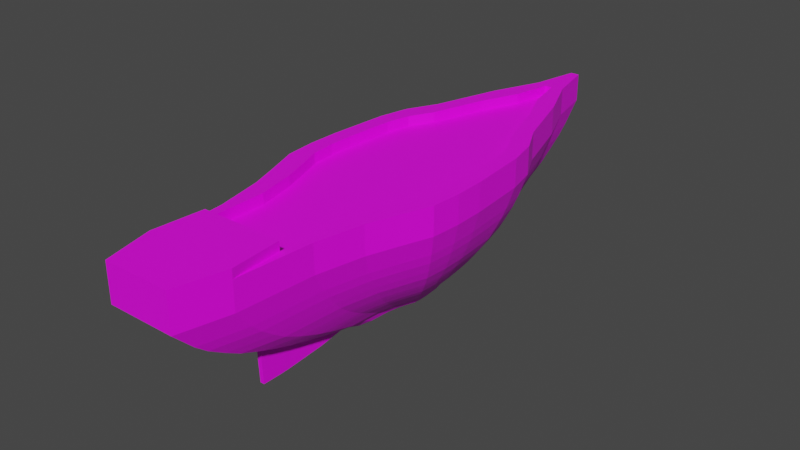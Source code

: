 # Source: PirateShip.blend  (saved by Blender 3.6.11; exported with 4.5.12 LTS)
import bpy
from mathutils import Matrix  # noqa: F401  (used for matrix-valued properties, if any)

bpy.ops.wm.read_factory_settings(use_empty=True)
scene = bpy.context.scene
scene.name = 'Scene'

# ---- collections
col_collection = bpy.data.collections.new('Collection'); scene.collection.children.link(col_collection)

# ---- images (referenced by path relative to the original .blend; pixels are not part of the script)
import os
ASSET_DIR = os.environ.get("B2B_ASSET_DIR", "")  # directory of the original .blend (textures are referenced by path, not embedded)
HERE = os.path.dirname(os.path.abspath(__file__))  # packed textures are extracted next to this script under _unpacked/

def load_image(name, relpath, width, height, colorspace="sRGB"):
    """Load a texture the original file referenced (path relative to the .blend, or extracted next to this script)."""
    p = next((c for c in (os.path.join(HERE, relpath), os.path.join(ASSET_DIR, relpath)) if relpath and os.path.exists(c)), "")
    if p:
        img = bpy.data.images.load(p, check_existing=True)
        img.name = name
    else:  # same state as the original file: an image datablock whose file is absent (Cycles renders it pink)
        img = bpy.data.images.new(name, width, height)
        img.source = "FILE"
        img.filepath = "//" + (relpath or name)
    img.colorspace_settings.name = colorspace
    return img
img_material_base_color = load_image('Material Base Color', 'ShipTexture.png', 1024, 1024, 'sRGB')

# ---- materials (node trees are filled in below, after node groups)
mat_material = bpy.data.materials.new('Material')
mat_material.alpha_threshold = 0.0
mat_material.use_transparent_shadow = False
mat_material.roughness = 0.5
mat_material.line_color = (0.0, 0.0, 0.0, 1.0)

# ---- material node trees
mat_material.use_nodes = True; mat_material.node_tree.nodes.clear()
_N = mat_material.node_tree.nodes; _L = mat_material.node_tree.links
n0 = _N.new('ShaderNodeOutputMaterial'); n0.name = 'Material Output'; n0.location = (300, 300)
n1 = _N.new('ShaderNodeBsdfPrincipled'); n1.name = 'Principled BSDF'; n1.location = (10, 300)
n1.distribution = 'GGX'
n1.subsurface_method = 'RANDOM_WALK_SKIN'
n1.inputs[3].default_value = 1.45
n1.inputs[27].default_value = (0.0, 0.0, 0.0, 1.0)
n1.inputs[28].default_value = 1.0
n2 = _N.new('ShaderNodeTexImage'); n2.name = 'Image Texture'; n2.location = (-280, 280)
n2.image = img_material_base_color
_L.new(n1.outputs[0], n0.inputs[0])
_L.new(n2.outputs[0], n1.inputs[0])
n0.is_active_output = True

# ---- world
world_world = bpy.data.worlds.new('World'); scene.world = world_world
world_world.use_nodes = True; world_world.node_tree.nodes.clear()
_N = world_world.node_tree.nodes; _L = world_world.node_tree.links
n0 = _N.new('ShaderNodeOutputWorld'); n0.name = 'World Output'; n0.location = (300, 300)
n1 = _N.new('ShaderNodeBackground'); n1.name = 'Background'; n1.location = (10, 300)
n1.inputs[0].default_value = (0.05088, 0.05088, 0.05088, 1.0)
_L.new(n1.outputs[0], n0.inputs[0])
n0.is_active_output = True
world_world.color = (0.05088, 0.05088, 0.05088)
world_world.use_sun_shadow = False
world_world.sun_shadow_jitter_overblur = 0.0

# ---- meshes
me_cube = bpy.data.meshes.new('Cube')
me_cube.from_pydata([(1.0, 1.0, 3.681), (1.078, -1.0, 3.681), (-1.0, 1.0, 3.681), (-1.078, -1.0, 3.681), (1.483, 0.0, 3.681), (1.398, 0.5, 3.681), (1.45, -0.5, 3.681), (-1.483, 0.0, 3.681), (-1.45, -0.5, 3.681), (-1.398, 0.5, 3.681), (0.6324, 1.549, 3.681), (-0.6324, 1.549, 3.681), (0.2585, 1.958, 3.681), (-0.2585, 1.958, 3.681), (0.9053, -1.391, 3.681), (-0.9053, -1.391, 3.681), (0.9053, -2.027, 3.681), (-0.9053, -2.027, 3.681), (0.07827, 2.349, 3.681), (-0.07827, 2.349, 3.681), (1.492, -0.25, 3.681), (-1.492, -0.25, 3.681), (-1.275, 0.75, 3.681), (1.275, 0.75, 3.681), (-1.259, -0.75, 3.681), (1.259, -0.75, 3.681), (1.239, 1.199, 3.681), (1.335, -1.279, 3.681), (-1.239, 1.199, 3.681), (-1.335, -1.279, 3.681), (1.837, -0.04019, 3.681), (1.731, 0.5792, 3.681), (1.796, -0.6596, 3.681), (-1.837, -0.04019, 3.681), (-1.796, -0.6596, 3.681), (-1.731, 0.5792, 3.681), (0.7835, 1.879, 3.681), (-0.7835, 1.879, 3.681), (0.3202, 2.386, 3.681), (-0.3202, 2.386, 3.681), (1.121, -1.764, 3.681), (-1.121, -1.764, 3.681), (0.9983, -2.551, 3.681), (-0.9983, -2.551, 3.681), (0.09696, 2.869, 3.681), (-0.09696, 2.869, 3.681), (1.848, -0.3499, 3.681), (-1.848, -0.3499, 3.681), (-1.58, 0.8889, 3.681), (1.58, 0.8889, 3.681), (-1.559, -0.9693, 3.681), (1.559, -0.9693, 3.681), (1.0, 1.0, 5.755), (1.078, -1.0, 5.755), (-1.0, 1.0, 5.755), (-1.078, -1.0, 5.755), (1.483, 0.0, 5.755), (1.398, 0.5, 5.755), (1.45, -0.5, 5.755), (-1.483, 0.0, 5.755), (-1.45, -0.5, 5.755), (-1.398, 0.5, 5.755), (0.6324, 1.549, 5.755), (-0.6324, 1.549, 5.755), (0.2585, 1.958, 5.755), (-0.2585, 1.958, 5.755), (0.9053, -1.391, 5.755), (-0.9053, -1.391, 5.755), (0.9053, -2.027, 5.755), (-0.9053, -2.027, 5.755), (0.07827, 2.349, 5.755), (-0.07827, 2.349, 5.755), (1.492, -0.25, 5.755), (-1.492, -0.25, 5.755), (-1.275, 0.75, 5.755), (1.275, 0.75, 5.755), (-1.259, -0.75, 5.755), (1.259, -0.75, 5.755), (-1.259, -0.75, 6.933), (-1.078, -1.0, 6.933), (1.275, 0.75, 6.933), (1.0, 1.0, 6.933), (1.492, -0.25, 6.933), (1.483, 0.0, 6.933), (1.398, 0.5, 6.933), (1.259, -0.75, 6.933), (1.45, -0.5, 6.933), (-1.398, 0.5, 6.933), (-1.483, 0.0, 6.933), (-1.492, -0.25, 6.933), (-1.45, -0.5, 6.933), (-1.275, 0.75, 6.933), (-1.0, 1.0, 6.933), (-0.6324, 1.549, 6.933), (0.6324, 1.549, 6.933), (-0.2585, 1.958, 6.933), (0.2585, 1.958, 6.933), (1.078, -1.0, 6.933), (0.9053, -1.391, 6.933), (-0.9053, -1.391, 6.933), (-0.9053, -2.027, 6.933), (0.9053, -2.027, 6.933), (0.07827, 2.349, 6.933), (-0.07827, 2.349, 6.933), (-1.559, -0.9693, 6.933), (-1.335, -1.279, 6.933), (1.58, 0.8889, 6.933), (1.239, 1.199, 6.933), (1.848, -0.3499, 6.933), (1.837, -0.04019, 6.933), (1.731, 0.5792, 6.933), (1.559, -0.9693, 6.933), (1.796, -0.6596, 6.933), (-1.731, 0.5792, 6.933), (-1.837, -0.04019, 6.933), (-1.848, -0.3499, 6.933), (-1.796, -0.6596, 6.933), (-1.58, 0.8889, 6.933), (-1.239, 1.199, 6.933), (-0.7835, 1.879, 6.933), (0.7835, 1.879, 6.933), (-0.3202, 2.386, 6.933), (0.3202, 2.386, 6.933), (1.335, -1.279, 6.933), (1.121, -1.764, 6.933), (-1.121, -1.764, 6.933), (-0.9983, -2.551, 6.933), (0.9983, -2.551, 6.933), (0.09696, 2.869, 6.933), (-0.09696, 2.869, 6.933), (-0.9053, -2.027, 7.942), (0.9053, -2.027, 7.942), (-0.9983, -2.551, 7.942), (0.9983, -2.551, 7.942), (-0.7369, -3.057, 3.681), (0.7369, -3.057, 3.681), (-0.7369, -3.057, 6.933), (0.7369, -3.057, 6.933), (-0.7369, -3.057, 7.942), (0.7369, -3.057, 7.942), (-1.171, -0.6942, 1.29), (-1.003, -0.9267, 1.29), (1.186, 0.701, 1.29), (0.9301, 0.9335, 1.29), (1.388, -0.2291, 1.29), (1.379, 0.003411, 1.29), (1.3, 0.4685, 1.29), (1.171, -0.6942, 1.29), (1.349, -0.4616, 1.29), (-1.3, 0.4685, 1.29), (-1.379, 0.003411, 1.29), (-1.388, -0.2291, 1.29), (-1.349, -0.4616, 1.29), (-1.186, 0.701, 1.29), (-0.9301, 0.9335, 1.29), (-0.5882, 1.444, 1.29), (0.5882, 1.444, 1.29), (-0.2404, 1.825, 1.29), (0.2404, 1.825, 1.29), (1.003, -0.9267, 1.29), (0.842, -1.291, 1.29), (-0.842, -1.291, 1.29), (-0.842, -1.882, 1.29), (0.842, -1.882, 1.29), (0.0728, 2.188, 1.29), (-0.0728, 2.188, 1.29), (-1.45, -0.8981, 1.29), (-1.242, -1.186, 1.29), (1.152, 1.118, 1.29), (-1.152, 1.118, 1.29), (1.242, -1.186, 1.29), (1.469, 0.8302, 1.29), (1.719, -0.322, 1.29), (1.708, -0.03397, 1.29), (1.61, 0.5422, 1.29), (1.45, -0.8981, 1.29), (1.671, -0.6101, 1.29), (-1.61, 0.5422, 1.29), (-1.708, -0.03397, 1.29), (-1.719, -0.322, 1.29), (-1.671, -0.6101, 1.29), (-1.469, 0.8302, 1.29), (0.7287, 1.751, 1.29), (-0.7287, 1.751, 1.29), (0.2979, 2.222, 1.29), (-0.2979, 2.222, 1.29), (-1.043, -1.637, 1.29), (1.043, -1.637, 1.29), (-0.9286, -2.37, 1.29), (0.9286, -2.37, 1.29), (0.09018, 2.672, 1.29), (-0.09018, 2.672, 1.29), (-0.6854, -2.84, 1.29), (0.6854, -2.84, 1.29), (-1.117, -0.6598, 0.08647), (-0.9563, -0.8816, 0.08647), (1.131, 0.6708, 0.08647), (0.8871, 0.8926, 0.08647), (1.323, -0.2163, 0.08647), (1.315, 0.005511, 0.08647), (1.24, 0.4491, 0.08647), (1.117, -0.6598, 0.08647), (1.286, -0.438, 0.08647), (-1.24, 0.4491, 0.08647), (-1.315, 0.005511, 0.08647), (-1.323, -0.2163, 0.08647), (-1.286, -0.438, 0.08647), (-1.131, 0.6708, 0.08647), (-0.8871, 0.8926, 0.08647), (-0.561, 1.38, 0.08647), (0.561, 1.38, 0.08647), (-0.2293, 1.743, 0.08647), (0.2293, 1.743, 0.08647), (0.9563, -0.8816, 0.08647), (0.803, -1.229, 0.08647), (-0.803, -1.229, 0.08647), (-0.803, -1.793, 0.08647), (0.803, -1.793, 0.08647), (0.06943, 2.089, 0.08647), (-0.06943, 2.089, 0.08647), (-1.383, -0.8543, 0.08647), (-1.185, -1.129, 0.08647), (1.099, 1.069, 0.08647), (-1.099, 1.069, 0.08647), (1.185, -1.129, 0.08647), (1.401, 0.7941, 0.08647), (1.639, -0.3049, 0.08647), (1.629, -0.03014, 0.08647), (1.536, 0.5193, 0.08647), (1.383, -0.8543, 0.08647), (1.593, -0.5796, 0.08647), (-1.536, 0.5193, 0.08647), (-1.629, -0.03014, 0.08647), (-1.639, -0.3049, 0.08647), (-1.593, -0.5796, 0.08647), (-1.401, 0.7941, 0.08647), (0.695, 1.672, 0.08647), (-0.695, 1.672, 0.08647), (0.2841, 2.122, 0.08647), (-0.2841, 2.122, 0.08647), (-0.9948, -1.559, 0.08647), (0.9948, -1.559, 0.08647), (-0.8856, -2.258, 0.08647), (0.8856, -2.258, 0.08647), (0.08601, 2.551, 0.08647), (-0.08601, 2.551, 0.08647), (-0.6537, -2.707, 0.08647), (0.6537, -2.707, 0.08647), (-1.042, -0.6124, -1.243), (-0.8923, -0.8193, -1.243), (1.055, 0.6292, -1.243), (0.8277, 0.8361, -1.243), (1.235, -0.1985, -1.243), (1.227, 0.008411, -1.243), (1.157, 0.4223, -1.243), (1.042, -0.6124, -1.243), (1.2, -0.4054, -1.243), (-1.157, 0.4223, -1.243), (-1.227, 0.008411, -1.243), (-1.235, -0.1985, -1.243), (-1.2, -0.4054, -1.243), (-1.055, 0.6292, -1.243), (-0.8277, 0.8361, -1.243), (-0.5234, 1.29, -1.243), (0.5234, 1.29, -1.243), (-0.214, 1.629, -1.243), (0.214, 1.629, -1.243), (0.8923, -0.8193, -1.243), (0.7493, -1.143, -1.243), (-0.7493, -1.143, -1.243), (-0.7493, -1.669, -1.243), (0.7493, -1.669, -1.243), (0.06478, 1.952, -1.243), (-0.06478, 1.952, -1.243), (-1.291, -0.7939, -1.243), (-1.105, -1.05, -1.243), (1.025, 1.0, -1.243), (-1.025, 1.0, -1.243), (1.105, -1.05, -1.243), (1.308, 0.7442, -1.243), (1.53, -0.2812, -1.243), (1.52, -0.02485, -1.243), (1.433, 0.4878, -1.243), (1.291, -0.7939, -1.243), (1.487, -0.5375, -1.243), (-1.433, 0.4878, -1.243), (-1.52, -0.02485, -1.243), (-1.53, -0.2812, -1.243), (-1.487, -0.5375, -1.243), (-1.308, 0.7442, -1.243), (0.6484, 1.563, -1.243), (-0.6484, 1.563, -1.243), (0.2651, 1.983, -1.243), (-0.2651, 1.983, -1.243), (-0.9282, -1.451, -1.243), (0.9282, -1.451, -1.243), (-0.8263, -2.103, -1.243), (0.8263, -2.103, -1.243), (0.08025, 2.383, -1.243), (-0.08025, 2.383, -1.243), (-0.6099, -2.522, -1.243), (0.6099, -2.522, -1.243), (-0.9747, -0.5698, -2.336), (-0.8348, -0.7634, -2.336), (0.9875, 0.5918, -2.336), (0.7744, 0.7854, -2.336), (1.155, -0.1826, -2.336), (1.148, 0.01101, -2.336), (1.082, 0.3982, -2.336), (0.9747, -0.5698, -2.336), (1.123, -0.3762, -2.336), (-1.082, 0.3982, -2.336), (-1.148, 0.01101, -2.336), (-1.155, -0.1826, -2.336), (-1.123, -0.3762, -2.336), (-0.9875, 0.5918, -2.336), (-0.7744, 0.7854, -2.336), (-0.4897, 1.21, -2.336), (0.4897, 1.21, -2.336), (-0.2002, 1.527, -2.336), (0.2002, 1.527, -2.336), (0.8348, -0.7634, -2.336), (0.701, -1.066, -2.336), (-0.701, -1.066, -2.336), (-0.701, -1.559, -2.336), (0.701, -1.559, -2.336), (0.06061, 1.83, -2.336), (-0.06061, 1.83, -2.336), (-1.207, -0.7396, -2.336), (-1.034, -0.9794, -2.336), (0.9593, 0.9392, -2.336), (-0.9593, 0.9392, -2.336), (1.034, -0.9794, -2.336), (1.223, 0.6994, -2.336), (1.431, -0.2599, -2.336), (1.422, -0.02011, -2.336), (1.341, 0.4595, -2.336), (1.207, -0.7396, -2.336), (1.391, -0.4998, -2.336), (-1.341, 0.4595, -2.336), (-1.422, -0.02011, -2.336), (-1.431, -0.2599, -2.336), (-1.391, -0.4998, -2.336), (-1.223, 0.6994, -2.336), (0.6067, 1.466, -2.336), (-0.6067, 1.466, -2.336), (0.248, 1.859, -2.336), (-0.248, 1.859, -2.336), (-0.8684, -1.355, -2.336), (0.8684, -1.355, -2.336), (-0.7731, -1.965, -2.336), (0.7731, -1.965, -2.336), (0.07508, 2.233, -2.336), (-0.07508, 2.233, -2.336), (-0.5706, -2.357, -2.336), (0.5706, -2.357, -2.336), (-0.8714, -0.5042, -3.642), (-0.7463, -0.6773, -3.642), (0.8828, 0.5342, -3.642), (0.6923, 0.7073, -3.642), (1.033, -0.1581, -3.642), (1.026, 0.01502, -3.642), (0.9675, 0.3612, -3.642), (0.8714, -0.5042, -3.642), (1.004, -0.3311, -3.642), (-0.9675, 0.3612, -3.642), (-1.026, 0.01502, -3.642), (-1.033, -0.1581, -3.642), (-1.004, -0.3311, -3.642), (-0.8828, 0.5342, -3.642), (-0.6923, 0.7073, -3.642), (-0.4378, 1.087, -3.642), (0.4378, 1.087, -3.642), (-0.179, 1.371, -3.642), (0.179, 1.371, -3.642), (0.7463, -0.6773, -3.642), (0.6267, -0.9482, -3.642), (-0.6267, -0.9482, -3.642), (-0.6267, -1.388, -3.642), (0.6267, -1.388, -3.642), (0.05418, 1.641, -3.642), (-0.05418, 1.641, -3.642), (-1.079, -0.656, -3.642), (-0.9245, -0.8704, -3.642), (0.8576, 0.8448, -3.642), (-0.8576, 0.8448, -3.642), (0.9245, -0.8704, -3.642), (1.094, 0.6304, -3.642), (1.279, -0.2272, -3.642), (1.272, -0.0128, -3.642), (1.199, 0.416, -3.642), (1.079, -0.656, -3.642), (1.243, -0.4416, -3.642), (-1.199, 0.416, -3.642), (-1.272, -0.0128, -3.642), (-1.279, -0.2272, -3.642), (-1.243, -0.4416, -3.642), (-1.094, 0.6304, -3.642), (0.5424, 1.316, -3.642), (-0.5424, 1.316, -3.642), (0.2217, 1.667, -3.642), (-0.2217, 1.667, -3.642), (-0.7764, -1.206, -3.642), (0.7764, -1.206, -3.642), (-0.6911, -1.751, -3.642), (0.6911, -1.751, -3.642), (0.06712, 2.001, -3.642), (-0.06712, 2.001, -3.642), (-0.5101, -2.102, -3.642), (0.5101, -2.102, -3.642), (-0.8197, -0.4714, -4.236), (-0.702, -0.6342, -4.236), (0.8305, 0.5054, -4.236), (0.6512, 0.6682, -4.236), (0.9715, -0.1458, -4.236), (0.9655, 0.01703, -4.236), (0.9101, 0.3426, -4.236), (0.8197, -0.4714, -4.236), (0.9442, -0.3086, -4.236), (-0.9101, 0.3426, -4.236), (-0.9655, 0.01703, -4.236), (-0.9715, -0.1458, -4.236), (-0.9442, -0.3086, -4.236), (-0.8305, 0.5054, -4.236), (-0.6512, 0.6682, -4.236), (-0.4118, 1.026, -4.236), (0.4118, 1.026, -4.236), (-0.1683, 1.292, -4.236), (0.1683, 1.292, -4.236), (0.702, -0.6342, -4.236), (0.5895, -0.889, -4.236), (-0.5895, -0.889, -4.236), (-0.5895, -1.303, -4.236), (0.5895, -1.303, -4.236), (0.05097, 1.547, -4.236), (-0.05097, 1.547, -4.236), (-1.015, -0.6142, -4.236), (-0.8697, -0.8159, -4.236), (0.8067, 0.7976, -4.236), (-0.8067, 0.7976, -4.236), (0.8697, -0.8159, -4.236), (1.029, 0.5959, -4.236), (1.204, -0.2108, -4.236), (1.196, -0.009144, -4.236), (1.127, 0.3942, -4.236), (1.015, -0.6142, -4.236), (1.17, -0.4125, -4.236), (-1.127, 0.3942, -4.236), (-1.196, -0.009144, -4.236), (-1.204, -0.2108, -4.236), (-1.17, -0.4125, -4.236), (-1.029, 0.5959, -4.236), (0.5102, 1.24, -4.236), (-0.5102, 1.24, -4.236), (0.2085, 1.571, -4.236), (-0.2085, 1.571, -4.236), (-0.7303, -1.132, -4.236), (0.7303, -1.132, -4.236), (-0.6501, -1.644, -4.236), (0.6501, -1.644, -4.236), (0.06314, 1.886, -4.236), (-0.06314, 1.886, -4.236), (-0.4799, -1.974, -4.236), (0.4799, -1.974, -4.236), (-0.7323, -0.4159, -5.187), (-0.6272, -0.5614, -5.187), (0.7419, 0.4568, -5.187), (0.5818, 0.6022, -5.187), (0.868, -0.125, -5.187), (0.8626, 0.02041, -5.187), (0.8131, 0.3113, -5.187), (0.7323, -0.4159, -5.187), (0.8435, -0.2705, -5.187), (-0.8131, 0.3113, -5.187), (-0.8626, 0.02041, -5.187), (-0.868, -0.125, -5.187), (-0.8435, -0.2705, -5.187), (-0.7419, 0.4568, -5.187), (-0.5818, 0.6022, -5.187), (-0.368, 0.9216, -5.187), (0.368, 0.9216, -5.187), (-0.1504, 1.16, -5.187), (0.1504, 1.16, -5.187), (0.6272, -0.5614, -5.187), (0.5267, -0.7891, -5.187), (-0.5267, -0.7891, -5.187), (-0.5267, -1.159, -5.187), (0.5267, -1.159, -5.187), (0.04554, 1.387, -5.187), (-0.04554, 1.387, -5.187), (-0.9072, -0.5435, -5.187), (-0.777, -0.7237, -5.187), (0.7207, 0.7178, -5.187), (-0.7207, 0.7178, -5.187), (0.777, -0.7237, -5.187), (0.9191, 0.5376, -5.187), (1.075, -0.1832, -5.187), (1.069, -0.002968, -5.187), (1.007, 0.3574, -5.187), (0.9072, -0.5435, -5.187), (1.045, -0.3633, -5.187), (-1.007, 0.3574, -5.187), (-1.069, -0.002968, -5.187), (-1.075, -0.1832, -5.187), (-1.045, -0.3633, -5.187), (-0.9191, 0.5376, -5.187), (0.4558, 1.113, -5.187), (-0.4558, 1.113, -5.187), (0.1863, 1.408, -5.187), (-0.1863, 1.408, -5.187), (-0.6525, -1.006, -5.187), (0.6525, -1.006, -5.187), (-0.5808, -1.464, -5.187), (0.5808, -1.464, -5.187), (0.05641, 1.69, -5.187), (-0.05641, 1.69, -5.187), (-0.4287, -1.758, -5.187), (0.4287, -1.758, -5.187), (-0.6586, -0.3692, -5.9), (-0.5641, -0.5, -5.9), (0.6673, 0.4157, -5.9), (0.5233, 0.5465, -5.9), (0.7807, -0.1075, -5.9), (0.7758, 0.02327, -5.9), (0.7313, 0.2849, -5.9), (0.6586, -0.3692, -5.9), (0.7587, -0.2384, -5.9), (-0.7313, 0.2849, -5.9), (-0.7758, 0.02327, -5.9), (-0.7807, -0.1075, -5.9), (-0.7587, -0.2384, -5.9), (-0.6673, 0.4157, -5.9), (-0.5233, 0.5465, -5.9), (-0.3309, 0.8338, -5.9), (0.3309, 0.8338, -5.9), (-0.1353, 1.048, -5.9), (0.1353, 1.048, -5.9), (0.5641, -0.5, -5.9), (0.4737, -0.7048, -5.9), (-0.4737, -0.7048, -5.9), (-0.4737, -1.037, -5.9), (0.4737, -1.037, -5.9), (0.04096, 1.252, -5.9), (-0.04096, 1.252, -5.9), (-0.8159, -0.4839, -5.9), (-0.6988, -0.646, -5.9), (0.6482, 0.6505, -5.9), (-0.6482, 0.6505, -5.9), (0.6988, -0.646, -5.9), (0.8267, 0.4884, -5.9), (0.9671, -0.1598, -5.9), (0.9611, 0.002242, -5.9), (0.906, 0.3264, -5.9), (0.8159, -0.4839, -5.9), (0.9399, -0.3219, -5.9), (-0.906, 0.3264, -5.9), (-0.9611, 0.002242, -5.9), (-0.9671, -0.1598, -5.9), (-0.9399, -0.3219, -5.9), (-0.8267, 0.4884, -5.9), (0.41, 1.006, -5.9), (-0.41, 1.006, -5.9), (0.1676, 1.272, -5.9), (-0.1676, 1.272, -5.9), (-0.5868, -0.8997, -5.9), (0.5868, -0.8997, -5.9), (-0.5224, -1.312, -5.9), (0.5224, -1.312, -5.9), (0.05074, 1.525, -5.9), (-0.05074, 1.525, -5.9), (-0.3856, -1.577, -5.9), (0.3856, -1.577, -5.9), (-0.4981, -0.2673, -7.326), (-0.4266, -0.3662, -7.326), (0.5047, 0.3263, -7.326), (0.3957, 0.4252, -7.326), (0.5904, -0.06944, -7.326), (0.5867, 0.0295, -7.326), (0.5531, 0.2274, -7.326), (0.4981, -0.2673, -7.326), (0.5738, -0.1684, -7.326), (-0.5531, 0.2274, -7.326), (-0.5867, 0.0295, -7.326), (-0.5904, -0.06944, -7.326), (-0.5738, -0.1684, -7.326), (-0.5047, 0.3263, -7.326), (-0.3957, 0.4252, -7.326), (-0.2503, 0.6425, -7.326), (0.2503, 0.6425, -7.326), (-0.1023, 0.8045, -7.326), (0.1023, 0.8045, -7.326), (0.4266, -0.3662, -7.326), (0.3582, -0.5211, -7.326), (-0.3582, -0.5211, -7.326), (-0.3582, -0.7726, -7.326), (0.3582, -0.7726, -7.326), (0.03097, 0.9589, -7.326), (-0.03097, 0.9589, -7.326), (-0.617, -0.3541, -7.326), (-0.5285, -0.4766, -7.326), (0.4902, 0.5038, -7.326), (-0.4902, 0.5038, -7.326), (0.5285, -0.4766, -7.326), (0.6252, 0.3813, -7.326), (0.7314, -0.109, -7.326), (0.7268, 0.01359, -7.326), (0.6851, 0.2587, -7.326), (0.617, -0.3541, -7.326), (0.7108, -0.2315, -7.326), (-0.6851, 0.2587, -7.326), (-0.7268, 0.01359, -7.326), (-0.7314, -0.109, -7.326), (-0.7108, -0.2315, -7.326), (-0.6252, 0.3813, -7.326), (0.31, 0.7729, -7.326), (-0.31, 0.7729, -7.326), (0.1267, 0.9736, -7.326), (-0.1267, 0.9736, -7.326), (-0.4438, -0.6685, -7.326), (0.4438, -0.6685, -7.326), (-0.3951, -0.9801, -7.326), (0.3951, -0.9801, -7.326), (0.03837, 1.165, -7.326), (-0.03837, 1.165, -7.326), (-0.2916, -1.18, -7.326), (0.2916, -1.18, -7.326), (-0.4004, -0.2053, -8.039), (-0.3429, -0.2848, -8.039), (0.4057, 0.2719, -8.039), (0.3181, 0.3514, -8.039), (0.4746, -0.04625, -8.039), (0.4717, 0.03328, -8.039), (0.4446, 0.1923, -8.039), (0.4004, -0.2053, -8.039), (0.4612, -0.1258, -8.039), (-0.4446, 0.1923, -8.039), (-0.4717, 0.03328, -8.039), (-0.4746, -0.04625, -8.039), (-0.4612, -0.1258, -8.039), (-0.4057, 0.2719, -8.039), (-0.3181, 0.3514, -8.039), (-0.2012, 0.526, -8.039), (0.2012, 0.526, -8.039), (-0.08224, 0.6563, -8.039), (0.08224, 0.6563, -8.039), (0.3429, -0.2848, -8.039), (0.288, -0.4093, -8.039), (-0.288, -0.4093, -8.039), (-0.288, -0.6115, -8.039), (0.288, -0.6115, -8.039), (0.0249, 0.7805, -8.039), (-0.0249, 0.7805, -8.039), (-0.496, -0.2751, -8.039), (-0.4248, -0.3736, -8.039), (0.3941, 0.4146, -8.039), (-0.3941, 0.4146, -8.039), (0.4248, -0.3736, -8.039), (0.5026, 0.3161, -8.039), (0.5879, -0.07802, -8.039), (0.5843, 0.0205, -8.039), (0.5508, 0.2175, -8.039), (0.496, -0.2751, -8.039), (0.5714, -0.1765, -8.039), (-0.5508, 0.2175, -8.039), (-0.5843, 0.0205, -8.039), (-0.5879, -0.07802, -8.039), (-0.5714, -0.1765, -8.039), (-0.5026, 0.3161, -8.039), (0.2492, 0.6309, -8.039), (-0.2492, 0.6309, -8.039), (0.1019, 0.7923, -8.039), (-0.1019, 0.7923, -8.039), (-0.3568, -0.5278, -8.039), (0.3568, -0.5278, -8.039), (-0.3176, -0.7783, -8.039), (0.3176, -0.7783, -8.039), (0.03084, 0.9461, -8.039), (-0.03084, 0.9461, -8.039), (-0.2344, -0.9393, -8.039), (0.2344, -0.9393, -8.039), (-0.3395, -0.1667, -8.753), (-0.2908, -0.2341, -8.753), (0.344, 0.238, -8.753), (0.2698, 0.3054, -8.753), (0.4024, -0.0318, -8.753), (0.4, 0.03564, -8.753), (0.377, 0.1705, -8.753), (0.3395, -0.1667, -8.753), (0.3911, -0.09924, -8.753), (-0.377, 0.1705, -8.753), (-0.4, 0.03564, -8.753), (-0.4024, -0.0318, -8.753), (-0.3911, -0.09924, -8.753), (-0.344, 0.238, -8.753), (-0.2698, 0.3054, -8.753), (-0.1706, 0.4535, -8.753), (0.1706, 0.4535, -8.753), (-0.06974, 0.5639, -8.753), (0.06974, 0.5639, -8.753), (0.2908, -0.2341, -8.753), (0.2442, -0.3397, -8.753), (-0.2442, -0.3397, -8.753), (-0.2442, -0.5111, -8.753), (0.2442, -0.5111, -8.753), (0.02111, 0.6692, -8.753), (-0.02111, 0.6692, -8.753), (-0.4206, -0.2258, -8.753), (-0.3603, -0.3094, -8.753), (0.3342, 0.359, -8.753), (-0.3342, 0.359, -8.753), (0.3603, -0.3094, -8.753), (0.4262, 0.2754, -8.753), (0.4986, -0.05874, -8.753), (0.4955, 0.0248, -8.753), (0.467, 0.1919, -8.753), (0.4206, -0.2258, -8.753), (0.4845, -0.1423, -8.753), (-0.467, 0.1919, -8.753), (-0.4955, 0.0248, -8.753), (-0.4986, -0.05874, -8.753), (-0.4845, -0.1423, -8.753), (-0.4262, 0.2754, -8.753), (0.2113, 0.5424, -8.753), (-0.2113, 0.5424, -8.753), (0.08639, 0.6792, -8.753), (-0.08639, 0.6792, -8.753), (-0.3025, -0.4401, -8.753), (0.3025, -0.4401, -8.753), (-0.2693, -0.6526, -8.753), (0.2693, -0.6526, -8.753), (0.02616, 0.8097, -8.753), (-0.02616, 0.8097, -8.753), (-0.1988, -0.7891, -8.753), (0.1988, -0.7891, -8.753), (0.0, -2.027, 5.755), (0.0, 2.349, 5.755), (0.0, 1.958, 5.755), (0.0, 1.549, 5.755), (0.0, 1.0, 5.755), (0.0, -1.0, 5.755), (0.0, -1.391, 5.755), (0.0, 0.0, 5.755), (0.2399, -2.027, 6.933), (0.2399, -2.027, 7.942), (0.2646, -2.551, 7.942), (0.1953, -3.057, 3.681), (0.1953, -3.057, 6.933), (0.1953, -3.057, 7.942), (0.1817, -2.84, 1.29), (0.1733, -2.707, 0.08647), (0.1617, -2.522, -1.243), (0.1512, -2.357, -2.336), (0.1352, -2.102, -3.642), (0.1272, -1.974, -4.236), (0.1136, -1.758, -5.187), (0.1022, -1.577, -5.9), (0.07729, -1.18, -7.326), (0.06213, -0.9393, -8.039), (0.09549, -0.3094, -8.753), (0.08019, -0.4401, -8.753), (0.07138, -0.6526, -8.753), (0.05269, -0.7891, -8.753), (0.06376, -2.027, 6.933), (0.06376, -2.027, 7.942), (0.07032, -2.551, 7.942), (0.0519, -3.057, 3.681), (0.0519, -3.057, 6.933), (0.0519, -3.057, 7.942), (0.04827, -2.84, 1.29), (0.04604, -2.707, 0.08647), (0.04296, -2.522, -1.243), (0.04019, -2.357, -2.336), (0.03593, -2.102, -3.642), (0.0338, -1.974, -4.236), (0.0302, -1.758, -5.187), (0.02716, -1.577, -5.9), (0.02054, -1.18, -7.326), (0.01651, -0.9393, -8.039), (0.02537, -0.3094, -8.753), (0.02131, -0.4401, -8.753), (0.01897, -0.6526, -8.753), (0.014, -0.7891, -8.753), (0.0338, -1.953, -9.067), (0.1272, -1.953, -9.067), (0.0302, -1.768, -9.159), (0.1136, -1.768, -9.159), (0.02716, -1.644, -9.181), (0.1022, -1.644, -9.181), (0.02054, -1.221, -8.974), (0.07729, -1.221, -8.974), (0.01651, -0.9734, -8.654), (0.06213, -0.9734, -8.654), (0.014, -0.8103, -8.706), (0.05269, -0.8103, -8.706)], [], [(7, 21, 73, 59), (11, 2, 54, 63), (3, 15, 67, 55), (23, 0, 52, 75), (6, 20, 72, 58), (14, 1, 53, 66), (40, 42, 189, 187), (18, 12, 158, 164), (42, 135, 193, 189), (13, 19, 165, 157), (41, 29, 167, 186), (19, 18, 164, 165), (20, 6, 86, 82), (42, 40, 124, 127), (18, 12, 96, 102), (764, 132, 138, 767), (13, 19, 103, 95), (29, 41, 125, 105), (19, 18, 102, 103), (40, 27, 123, 124), (17, 15, 99, 100), (14, 16, 101, 98), (36, 38, 122, 120), (16, 17, 100, 762, 742, 101), (39, 37, 119, 121), (15, 3, 79, 99), (1, 14, 98, 97), (26, 36, 120, 107), (37, 28, 118, 119), (12, 10, 94, 96), (11, 13, 95, 93), (48, 35, 113, 117), (47, 34, 116, 115), (10, 0, 81, 94), (35, 33, 114, 113), (2, 11, 93, 92), (51, 32, 112, 111), (30, 31, 110, 109), (738, 741, 739, 53, 77, 58, 72, 56, 57, 75, 52), (738, 737, 63, 54), (737, 736, 65, 63), (739, 740, 66, 53), (740, 734, 68, 66), (736, 735, 71, 65), (20, 4, 56, 72), (17, 16, 68, 734, 69), (0, 10, 62, 52), (2, 22, 74, 54), (4, 5, 57, 56), (16, 14, 66, 68), (5, 23, 75, 57), (25, 6, 58, 77), (15, 17, 69, 67), (13, 11, 63, 65), (8, 24, 76, 60), (9, 7, 59, 61), (18, 19, 71, 735, 70), (24, 3, 55, 76), (10, 12, 64, 62), (1, 25, 77, 53), (21, 8, 60, 73), (19, 13, 65, 71), (22, 9, 61, 74), (12, 18, 70, 64), (97, 98, 124, 123), (82, 86, 112, 108), (81, 80, 106, 107), (99, 79, 105, 125), (92, 93, 119, 118), (89, 88, 114, 115), (83, 82, 108, 109), (127, 101, 131, 133), (94, 81, 107, 120), (91, 92, 118, 117), (84, 83, 109, 110), (98, 101, 127, 124), (80, 84, 110, 106), (86, 85, 111, 112), (100, 99, 125, 126), (93, 95, 121, 119), (78, 90, 116, 104), (88, 87, 113, 114), (103, 102, 128, 129), (79, 78, 104, 105), (96, 94, 120, 122), (85, 97, 123, 111), (90, 89, 115, 116), (95, 103, 129, 121), (87, 91, 117, 113), (102, 96, 122, 128), (41, 43, 126, 125), (21, 7, 88, 89), (3, 24, 78, 79), (44, 45, 129, 128), (22, 2, 92, 91), (45, 39, 121, 129), (23, 5, 84, 80), (38, 44, 128, 122), (24, 8, 90, 78), (0, 23, 80, 81), (32, 46, 108, 112), (25, 1, 97, 85), (4, 20, 82, 83), (33, 47, 115, 114), (50, 29, 105, 104), (5, 4, 83, 84), (28, 48, 117, 118), (6, 25, 85, 86), (31, 49, 106, 110), (7, 9, 87, 88), (34, 50, 104, 116), (49, 26, 107, 106), (8, 21, 89, 90), (27, 51, 111, 123), (46, 30, 109, 108), (9, 22, 91, 87), (763, 130, 132, 764), (42, 127, 137, 135), (762, 100, 130, 763), (100, 126, 132, 130), (745, 135, 137, 746), (746, 137, 139, 747), (132, 126, 136, 138), (27, 40, 187, 170), (126, 43, 134, 136), (127, 133, 139, 137), (185, 191, 245, 239), (154, 153, 207, 208), (191, 190, 244, 245), (150, 151, 205, 204), (188, 186, 240, 242), (148, 144, 198, 202), (187, 189, 243, 241), (6, 20, 144, 148), (43, 41, 186, 188), (7, 21, 151, 150), (24, 3, 141, 140), (45, 44, 190, 191), (2, 22, 153, 154), (134, 43, 188, 192), (39, 45, 191, 185), (5, 23, 142, 146), (44, 38, 184, 190), (8, 24, 140, 152), (23, 0, 143, 142), (46, 32, 176, 172), (1, 25, 147, 159), (20, 4, 145, 144), (47, 33, 178, 179), (29, 50, 166, 167), (4, 5, 146, 145), (48, 28, 169, 181), (25, 6, 148, 147), (49, 31, 174, 171), (9, 7, 150, 149), (50, 34, 180, 166), (26, 49, 171, 168), (21, 8, 152, 151), (51, 27, 170, 175), (30, 46, 172, 173), (22, 9, 149, 153), (31, 30, 173, 174), (32, 51, 175, 176), (11, 2, 154, 155), (33, 35, 177, 178), (10, 0, 143, 156), (34, 47, 179, 180), (35, 48, 181, 177), (11, 13, 157, 155), (12, 10, 156, 158), (28, 37, 183, 169), (765, 134, 192, 768), (36, 26, 168, 182), (14, 1, 159, 160), (3, 15, 161, 141), (37, 39, 185, 183), (16, 17, 162, 163), (38, 36, 182, 184), (14, 16, 163, 160), (17, 15, 161, 162), (241, 243, 297, 295), (218, 212, 266, 272), (211, 219, 273, 265), (240, 221, 275, 294), (219, 218, 272, 273), (224, 241, 295, 278), (216, 215, 269, 270), (146, 142, 196, 200), (190, 184, 238, 244), (152, 140, 194, 206), (172, 176, 230, 226), (159, 147, 201, 213), (179, 178, 232, 233), (167, 166, 220, 221), (140, 141, 195, 194), (181, 169, 223, 235), (142, 143, 197, 196), (171, 174, 228, 225), (144, 145, 199, 198), (166, 180, 234, 220), (168, 171, 225, 222), (145, 146, 200, 199), (175, 170, 224, 229), (173, 172, 226, 227), (147, 148, 202, 201), (768, 192, 246, 769), (174, 173, 227, 228), (149, 150, 204, 203), (189, 193, 247, 243), (176, 175, 229, 230), (151, 152, 206, 205), (192, 188, 242, 246), (178, 177, 231, 232), (153, 149, 203, 207), (180, 179, 233, 234), (155, 154, 208, 209), (177, 181, 235, 231), (156, 143, 197, 210), (155, 157, 211, 209), (169, 183, 237, 223), (158, 156, 210, 212), (182, 168, 222, 236), (160, 159, 213, 214), (141, 161, 215, 195), (183, 185, 239, 237), (163, 162, 216, 217), (184, 182, 236, 238), (160, 163, 217, 214), (162, 161, 215, 216), (170, 187, 241, 224), (165, 164, 218, 219), (186, 167, 221, 240), (157, 165, 219, 211), (164, 158, 212, 218), (278, 295, 349, 332), (270, 269, 323, 324), (268, 271, 325, 322), (292, 290, 344, 346), (271, 270, 324, 325), (291, 293, 347, 345), (249, 269, 323, 303), (202, 198, 252, 256), (242, 240, 294, 296), (204, 205, 259, 258), (245, 244, 298, 299), (208, 207, 261, 262), (239, 245, 299, 293), (200, 196, 250, 254), (244, 238, 292, 298), (206, 194, 248, 260), (226, 230, 284, 280), (213, 201, 255, 267), (233, 232, 286, 287), (221, 220, 274, 275), (194, 195, 249, 248), (235, 223, 277, 289), (196, 197, 251, 250), (225, 228, 282, 279), (198, 199, 253, 252), (220, 234, 288, 274), (222, 225, 279, 276), (199, 200, 254, 253), (229, 224, 278, 283), (227, 226, 280, 281), (201, 202, 256, 255), (769, 246, 300, 770), (228, 227, 281, 282), (203, 204, 258, 257), (243, 247, 301, 297), (230, 229, 283, 284), (205, 206, 260, 259), (246, 242, 296, 300), (232, 231, 285, 286), (207, 203, 257, 261), (234, 233, 287, 288), (209, 208, 262, 263), (231, 235, 289, 285), (210, 197, 251, 264), (209, 211, 265, 263), (223, 237, 291, 277), (212, 210, 264, 266), (236, 222, 276, 290), (214, 213, 267, 268), (195, 215, 269, 249), (237, 239, 293, 291), (217, 216, 270, 271), (238, 236, 290, 292), (214, 217, 271, 268), (345, 347, 401, 399), (303, 323, 377, 357), (322, 321, 375, 376), (344, 330, 384, 398), (320, 318, 372, 374), (331, 345, 399, 385), (317, 319, 373, 371), (273, 272, 326, 327), (294, 275, 329, 348), (265, 273, 327, 319), (272, 266, 320, 326), (295, 297, 351, 349), (256, 252, 306, 310), (296, 294, 348, 350), (258, 259, 313, 312), (299, 298, 352, 353), (262, 261, 315, 316), (293, 299, 353, 347), (254, 250, 304, 308), (298, 292, 346, 352), (260, 248, 302, 314), (280, 284, 338, 334), (267, 255, 309, 321), (287, 286, 340, 341), (275, 274, 328, 329), (248, 249, 303, 302), (289, 277, 331, 343), (250, 251, 305, 304), (279, 282, 336, 333), (252, 253, 307, 306), (274, 288, 342, 328), (276, 279, 333, 330), (253, 254, 308, 307), (283, 278, 332, 337), (281, 280, 334, 335), (255, 256, 310, 309), (770, 300, 354, 771), (282, 281, 335, 336), (257, 258, 312, 311), (297, 301, 355, 351), (284, 283, 337, 338), (259, 260, 314, 313), (300, 296, 350, 354), (286, 285, 339, 340), (261, 257, 311, 315), (288, 287, 341, 342), (263, 262, 316, 317), (285, 289, 343, 339), (264, 251, 305, 318), (263, 265, 319, 317), (277, 291, 345, 331), (266, 264, 318, 320), (290, 276, 330, 344), (268, 267, 321, 322), (372, 359, 413, 426), (393, 397, 451, 447), (371, 370, 424, 425), (396, 395, 449, 450), (369, 365, 419, 423), (394, 393, 447, 448), (408, 404, 458, 462), (325, 324, 378, 379), (346, 344, 398, 400), (322, 325, 379, 376), (324, 323, 377, 378), (332, 349, 403, 386), (327, 326, 380, 381), (348, 329, 383, 402), (319, 327, 381, 373), (326, 320, 374, 380), (349, 351, 405, 403), (310, 306, 360, 364), (350, 348, 402, 404), (312, 313, 367, 366), (353, 352, 406, 407), (316, 315, 369, 370), (347, 353, 407, 401), (308, 304, 358, 362), (352, 346, 400, 406), (314, 302, 356, 368), (334, 338, 392, 388), (321, 309, 363, 375), (341, 340, 394, 395), (329, 328, 382, 383), (302, 303, 357, 356), (343, 331, 385, 397), (304, 305, 359, 358), (333, 336, 390, 387), (306, 307, 361, 360), (328, 342, 396, 382), (330, 333, 387, 384), (307, 308, 362, 361), (337, 332, 386, 391), (335, 334, 388, 389), (309, 310, 364, 363), (771, 354, 408, 772), (336, 335, 389, 390), (311, 312, 366, 365), (351, 355, 409, 405), (338, 337, 391, 392), (313, 314, 368, 367), (354, 350, 404, 408), (340, 339, 393, 394), (315, 311, 365, 369), (342, 341, 395, 396), (317, 316, 370, 371), (339, 343, 397, 393), (318, 305, 359, 372), (459, 463, 517, 513), (419, 420, 474, 473), (444, 443, 497, 498), (773, 462, 516, 774), (417, 418, 472, 471), (443, 442, 496, 497), (445, 440, 494, 499), (371, 373, 427, 425), (385, 399, 453, 439), (374, 372, 426, 428), (398, 384, 438, 452), (376, 375, 429, 430), (357, 377, 431, 411), (399, 401, 455, 453), (379, 378, 432, 433), (400, 398, 452, 454), (376, 379, 433, 430), (378, 377, 431, 432), (386, 403, 457, 440), (381, 380, 434, 435), (402, 383, 437, 456), (373, 381, 435, 427), (380, 374, 428, 434), (403, 405, 459, 457), (364, 360, 414, 418), (404, 402, 456, 458), (366, 367, 421, 420), (407, 406, 460, 461), (370, 369, 423, 424), (401, 407, 461, 455), (362, 358, 412, 416), (406, 400, 454, 460), (368, 356, 410, 422), (388, 392, 446, 442), (375, 363, 417, 429), (395, 394, 448, 449), (383, 382, 436, 437), (356, 357, 411, 410), (397, 385, 439, 451), (358, 359, 413, 412), (387, 390, 444, 441), (360, 361, 415, 414), (382, 396, 450, 436), (384, 387, 441, 438), (361, 362, 416, 415), (391, 386, 440, 445), (389, 388, 442, 443), (363, 364, 418, 417), (772, 408, 462, 773), (390, 389, 443, 444), (365, 366, 420, 419), (405, 409, 463, 459), (392, 391, 445, 446), (367, 368, 422, 421), (492, 495, 549, 546), (490, 504, 558, 544), (468, 469, 523, 522), (495, 498, 552, 549), (466, 467, 521, 520), (505, 493, 547, 559), (464, 465, 519, 518), (446, 445, 499, 500), (421, 422, 476, 475), (462, 458, 512, 516), (448, 447, 501, 502), (423, 419, 473, 477), (450, 449, 503, 504), (425, 424, 478, 479), (447, 451, 505, 501), (426, 413, 467, 480), (425, 427, 481, 479), (439, 453, 507, 493), (428, 426, 480, 482), (452, 438, 492, 506), (430, 429, 483, 484), (411, 431, 485, 465), (453, 455, 509, 507), (433, 432, 486, 487), (454, 452, 506, 508), (430, 433, 487, 484), (432, 431, 485, 486), (440, 457, 511, 494), (435, 434, 488, 489), (456, 437, 491, 510), (427, 435, 489, 481), (434, 428, 482, 488), (457, 459, 513, 511), (418, 414, 468, 472), (458, 456, 510, 512), (420, 421, 475, 474), (461, 460, 514, 515), (424, 423, 477, 478), (455, 461, 515, 509), (416, 412, 466, 470), (460, 454, 508, 514), (422, 410, 464, 476), (442, 446, 500, 496), (429, 417, 471, 483), (449, 448, 502, 503), (437, 436, 490, 491), (410, 411, 465, 464), (451, 439, 493, 505), (412, 413, 467, 466), (441, 444, 498, 495), (414, 415, 469, 468), (436, 450, 504, 490), (438, 441, 495, 492), (415, 416, 470, 469), (545, 544, 598, 599), (557, 556, 610, 611), (537, 525, 579, 591), (550, 554, 608, 604), (530, 518, 572, 584), (568, 562, 616, 622), (524, 520, 574, 578), (469, 470, 524, 523), (499, 494, 548, 553), (497, 496, 550, 551), (471, 472, 526, 525), (774, 516, 570, 775), (498, 497, 551, 552), (473, 474, 528, 527), (513, 517, 571, 567), (500, 499, 553, 554), (475, 476, 530, 529), (516, 512, 566, 570), (502, 501, 555, 556), (477, 473, 527, 531), (504, 503, 557, 558), (479, 478, 532, 533), (501, 505, 559, 555), (480, 467, 521, 534), (479, 481, 535, 533), (493, 507, 561, 547), (482, 480, 534, 536), (506, 492, 546, 560), (484, 483, 537, 538), (465, 485, 539, 519), (507, 509, 563, 561), (487, 486, 540, 541), (508, 506, 560, 562), (484, 487, 541, 538), (486, 485, 539, 540), (494, 511, 565, 548), (489, 488, 542, 543), (510, 491, 545, 564), (481, 489, 543, 535), (488, 482, 536, 542), (511, 513, 567, 565), (472, 468, 522, 526), (512, 510, 564, 566), (474, 475, 529, 528), (515, 514, 568, 569), (478, 477, 531, 532), (509, 515, 569, 563), (470, 466, 520, 524), (514, 508, 562, 568), (476, 464, 518, 530), (496, 500, 554, 550), (483, 471, 525, 537), (503, 502, 556, 557), (491, 490, 544, 545), (617, 623, 677, 671), (586, 585, 639, 640), (623, 622, 676, 677), (582, 583, 637, 636), (620, 618, 672, 674), (580, 576, 630, 634), (619, 621, 675, 673), (518, 519, 573, 572), (559, 547, 601, 613), (520, 521, 575, 574), (549, 552, 606, 603), (522, 523, 577, 576), (544, 558, 612, 598), (546, 549, 603, 600), (523, 524, 578, 577), (553, 548, 602, 607), (551, 550, 604, 605), (525, 526, 580, 579), (775, 570, 624, 776), (552, 551, 605, 606), (527, 528, 582, 581), (567, 571, 625, 621), (554, 553, 607, 608), (529, 530, 584, 583), (570, 566, 620, 624), (556, 555, 609, 610), (531, 527, 581, 585), (558, 557, 611, 612), (533, 532, 586, 587), (555, 559, 613, 609), (534, 521, 575, 588), (533, 535, 589, 587), (547, 561, 615, 601), (536, 534, 588, 590), (560, 546, 600, 614), (538, 537, 591, 592), (519, 539, 593, 573), (561, 563, 617, 615), (541, 540, 594, 595), (562, 560, 614, 616), (538, 541, 595, 592), (540, 539, 593, 594), (548, 565, 619, 602), (543, 542, 596, 597), (564, 545, 599, 618), (535, 543, 597, 589), (542, 536, 590, 596), (565, 567, 621, 619), (526, 522, 576, 580), (566, 564, 618, 620), (528, 529, 583, 582), (569, 568, 622, 623), (532, 531, 585, 586), (563, 569, 623, 617), (634, 630, 684, 688), (673, 675, 729, 727), (650, 644, 698, 704), (643, 651, 705, 697), (672, 653, 707, 726), (651, 650, 704, 705), (656, 673, 727, 710), (578, 574, 628, 632), (622, 616, 670, 676), (584, 572, 626, 638), (604, 608, 662, 658), (591, 579, 633, 645), (611, 610, 664, 665), (599, 598, 652, 653), (572, 573, 627, 626), (613, 601, 655, 667), (574, 575, 629, 628), (603, 606, 660, 657), (576, 577, 631, 630), (598, 612, 666, 652), (600, 603, 657, 654), (577, 578, 632, 631), (607, 602, 656, 661), (605, 604, 658, 659), (579, 580, 634, 633), (776, 624, 678, 777), (606, 605, 659, 660), (581, 582, 636, 635), (621, 625, 679, 675), (608, 607, 661, 662), (583, 584, 638, 637), (624, 620, 674, 678), (610, 609, 663, 664), (585, 581, 635, 639), (612, 611, 665, 666), (587, 586, 640, 641), (609, 613, 667, 663), (588, 575, 629, 642), (587, 589, 643, 641), (601, 615, 669, 655), (590, 588, 642, 644), (614, 600, 654, 668), (592, 591, 645, 646), (573, 593, 647, 627), (615, 617, 671, 669), (595, 594, 648, 649), (616, 614, 668, 670), (592, 595, 649, 646), (594, 593, 647, 648), (602, 619, 673, 656), (597, 596, 650, 651), (618, 599, 653, 672), (589, 597, 651, 643), (596, 590, 644, 650), (709, 708, 711, 714, 713, 712, 716, 715, 710, 758, 778, 707, 706, 720, 719, 718, 717, 721), (708, 709, 723, 722), (722, 723, 725, 724), (758, 710, 727, 759), (759, 727, 729, 760), (724, 725, 731, 730), (760, 729, 733, 761), (674, 672, 726, 728), (636, 637, 691, 690), (677, 676, 730, 731), (640, 639, 693, 694), (671, 677, 731, 725), (632, 628, 682, 686), (676, 670, 724, 730), (638, 626, 680, 692), (658, 662, 716, 712), (645, 633, 687, 699), (665, 664, 718, 719), (653, 652, 706, 707), (626, 627, 681, 680), (667, 655, 709, 721), (628, 629, 683, 682), (657, 660, 714, 711), (630, 631, 685, 684), (652, 666, 720, 706), (654, 657, 711, 708), (631, 632, 686, 685), (661, 656, 710, 715), (659, 658, 712, 713), (633, 634, 688, 687), (777, 678, 732, 781), (660, 659, 713, 714), (635, 636, 690, 689), (675, 679, 733, 729), (662, 661, 715, 716), (637, 638, 692, 691), (678, 674, 728, 732), (664, 663, 717, 718), (639, 635, 689, 693), (666, 665, 719, 720), (641, 640, 694, 695), (663, 667, 721, 717), (642, 629, 683, 696), (641, 643, 697, 695), (655, 669, 723, 709), (644, 642, 696, 698), (668, 654, 708, 722), (646, 645, 699, 700), (627, 647, 701, 681), (669, 671, 725, 723), (649, 648, 702, 703), (670, 668, 722, 724), (646, 649, 703, 700), (648, 647, 701, 702), (55, 67, 740, 739), (54, 74, 61, 59, 73, 60, 76, 55, 739, 741, 738), (52, 62, 737, 738), (62, 64, 736, 737), (64, 70, 735, 736), (67, 69, 734, 740), (679, 757, 761, 733), (780, 760, 761, 781), (779, 759, 760, 780), (778, 758, 759, 779), (625, 756, 757, 679), (571, 755, 756, 625), (517, 754, 755, 571), (409, 752, 753, 463), (463, 753, 754, 517), (355, 751, 752, 409), (301, 750, 751, 355), (247, 749, 750, 301), (193, 748, 749, 247), (135, 745, 748, 193), (766, 746, 747, 767), (765, 745, 746, 766), (101, 742, 743, 131), (131, 743, 744, 133), (133, 744, 747, 139), (134, 765, 766, 136), (136, 766, 767, 138), (707, 778, 779, 726), (726, 779, 780, 728), (728, 780, 781, 732), (753, 773, 782, 783), (754, 753, 783, 785), (776, 777, 790, 788), (757, 756, 789, 791), (752, 772, 773, 753), (761, 757, 791, 793), (751, 771, 772, 752), (750, 770, 771, 751), (749, 769, 770, 750), (748, 768, 769, 749), (745, 765, 768, 748), (742, 762, 763, 743), (743, 763, 764, 744), (744, 764, 767, 747), (791, 790, 792, 793), (789, 788, 790, 791), (787, 786, 788, 789), (785, 784, 786, 787), (783, 782, 784, 785), (773, 774, 784, 782), (756, 755, 787, 789), (775, 776, 788, 786), (781, 761, 793, 792), (755, 754, 785, 787), (774, 775, 786, 784), (777, 781, 792, 790)])
_uv = me_cube.uv_layers.new(name='UVMap')
_uv.uv.foreach_set('vector', [0.9298, 0.07114, 0.9212, 0.07113, 0.9212, 0.0, 0.9298, 7.183e-06, 0.9442, 0.5704, 0.9252, 0.5707, 0.9225, 0.4996, 0.9415, 0.4993, 0.8956, 0.0716, 0.8822, 0.0718, 0.8822, 0.0006631, 0.8956, 0.0004671, 0.3301, 0.6132, 0.3207, 0.6121, 0.3207, 0.5415, 0.3301, 0.5426, 0.8083, 0.07118, 0.7997, 0.07113, 0.7997, 1.636e-08, 0.8083, 5.021e-05, 0.8386, 0.0718, 0.8253, 0.0716, 0.8253, 0.0004698, 0.8386, 0.000667, 0.2765, 0.146, 0.3034, 0.1461, 0.2971, 0.2282, 0.2721, 0.2281, 0.7653, 0.57, 0.7788, 0.5704, 0.7795, 0.6526, 0.767, 0.6522, 0.3034, 0.1461, 0.3207, 0.1464, 0.3132, 0.2285, 0.2971, 0.2282, 0.9583, 0.5703, 0.9718, 0.57, 0.9693, 0.6522, 0.9568, 0.6525, 0.09481, 0.146, 0.1114, 0.1457, 0.1146, 0.2279, 0.09918, 0.2281, 0.8153, 0.5695, 0.8207, 0.5695, 0.8205, 0.6516, 0.8155, 0.6516, 0.5666, 0.1122, 0.558, 0.1121, 0.558, 0.0005919, 0.5666, 0.0006354, 0.3034, 0.1461, 0.2765, 0.146, 0.2765, 0.03444, 0.3034, 0.03459, 0.2937, 0.6849, 0.2804, 0.6851, 0.2804, 0.5736, 0.2937, 0.5734, 0.06793, 0.6052, 0.06793, 0.6419, 0.05057, 0.6329, 0.05057, 0.6059, 0.4613, 0.1122, 0.448, 0.1114, 0.453, -9.529e-10, 0.4663, 0.0008035, 0.1114, 0.1457, 0.09481, 0.146, 0.09481, 0.03445, 0.1114, 0.0342, 0.4933, 0.6512, 0.4879, 0.6512, 0.4879, 0.5408, 0.4933, 0.5408, 0.2765, 0.146, 0.2599, 0.1457, 0.2599, 0.0342, 0.2765, 0.03444, 0.6963, 0.1116, 0.6745, 0.1115, 0.6745, 1.636e-08, 0.6963, 9.244e-06, 0.5272, 0.1115, 0.5054, 0.1116, 0.5054, 7.723e-06, 0.5272, 0.0, 0.355, 0.1124, 0.3373, 0.112, 0.3432, 0.0006382, 0.3608, 0.001059, 0.2478, 0.7184, 0.1856, 0.7184, 0.1856, 0.6077, 0.2189, 0.6077, 0.2249, 0.6077, 0.2478, 0.6077, 0.4313, 0.112, 0.4137, 0.1124, 0.4079, 0.00106, 0.4254, 0.0006387, 0.6745, 0.1115, 0.661, 0.1117, 0.661, 0.0001859, 0.6745, 1.636e-08, 0.5407, 0.1117, 0.5272, 0.1115, 0.5272, 0.0, 0.5407, 0.0001865, 0.3785, 0.1132, 0.355, 0.1124, 0.3608, 0.001059, 0.3844, 0.001803, 0.4137, 0.1124, 0.3902, 0.1132, 0.3844, 0.001805, 0.4079, 0.00106, 0.2804, 0.6851, 0.2665, 0.6856, 0.2665, 0.574, 0.2804, 0.5736, 0.4751, 0.1133, 0.4613, 0.1122, 0.4663, 0.0008035, 0.4801, 0.001847, 0.1856, 0.1455, 0.175, 0.1453, 0.175, 0.03374, 0.1856, 0.03391, 0.143, 0.1452, 0.1324, 0.1452, 0.1324, 0.03369, 0.143, 0.03363, 0.2665, 0.6856, 0.2478, 0.686, 0.2478, 0.5744, 0.2665, 0.574, 0.175, 0.1453, 0.1537, 0.1452, 0.1537, 0.03363, 0.175, 0.03374, 0.4937, 0.1145, 0.4751, 0.1133, 0.4801, 0.001847, 0.4988, 0.003101, 0.2494, 0.1455, 0.2389, 0.1452, 0.2389, 0.03368, 0.2494, 0.03395, 0.2176, 0.1452, 0.1963, 0.1453, 0.1963, 0.03373, 0.2176, 0.03363, 0.3968, 0.6454, 0.3968, 0.6111, 0.3968, 0.5768, 0.4338, 0.5768, 0.44, 0.5853, 0.4465, 0.5939, 0.448, 0.6025, 0.4477, 0.6111, 0.4447, 0.6282, 0.4405, 0.6368, 0.4311, 0.6454, 0.3968, 0.6454, 0.3968, 0.6642, 0.3751, 0.6642, 0.3625, 0.6454, 0.3968, 0.6642, 0.3968, 0.6783, 0.3879, 0.6783, 0.3751, 0.6642, 0.3968, 0.5768, 0.3968, 0.5633, 0.4278, 0.5633, 0.4338, 0.5768, 0.3968, 0.5633, 0.3968, 0.5415, 0.4278, 0.5415, 0.4278, 0.5633, 0.3968, 0.6783, 0.3968, 0.6917, 0.3941, 0.6917, 0.3879, 0.6783, 0.7997, 0.07113, 0.7911, 0.07114, 0.7911, 6.626e-06, 0.7997, 1.636e-08, 0.9225, 0.5693, 0.8604, 0.5693, 0.8604, 0.4989, 0.8915, 0.4989, 0.9225, 0.4989, 0.812, 0.5712, 0.793, 0.5707, 0.7964, 0.4996, 0.8153, 0.5001, 0.3396, 0.6121, 0.3301, 0.6132, 0.3301, 0.5426, 0.3396, 0.5415, 0.7911, 0.07114, 0.7739, 0.07123, 0.7739, 9.369e-05, 0.7911, 6.626e-06, 0.8604, 0.07181, 0.8386, 0.0718, 0.8386, 0.000667, 0.8604, 0.0006763, 0.7739, 0.07123, 0.7653, 0.07136, 0.7653, 0.0002257, 0.7739, 9.369e-05, 0.8168, 0.0714, 0.8083, 0.07118, 0.8083, 5.021e-05, 0.8168, 0.0002658, 0.8822, 0.0718, 0.8604, 0.07181, 0.8604, 0.0006708, 0.8822, 0.0006631, 0.9583, 0.5703, 0.9442, 0.5704, 0.9415, 0.4993, 0.9557, 0.4992, 0.9126, 0.07118, 0.9041, 0.0714, 0.9041, 0.0002642, 0.9126, 4.951e-05, 0.9469, 0.07123, 0.9298, 0.07114, 0.9298, 7.183e-06, 0.9469, 9.526e-05, 0.8207, 0.5695, 0.8153, 0.5695, 0.8153, 0.4989, 0.818, 0.4989, 0.8207, 0.4989, 0.9041, 0.0714, 0.8956, 0.0716, 0.8956, 0.0004671, 0.9041, 0.0002642, 0.793, 0.5707, 0.7788, 0.5704, 0.7821, 0.4994, 0.7964, 0.4996, 0.8253, 0.0716, 0.8168, 0.0714, 0.8168, 0.0002658, 0.8253, 0.0004698, 0.9212, 0.07113, 0.9126, 0.07118, 0.9126, 4.951e-05, 0.9212, 0.0, 0.9718, 0.57, 0.9583, 0.5703, 0.9557, 0.4992, 0.9692, 0.4989, 0.9556, 0.07136, 0.9469, 0.07123, 0.9469, 9.526e-05, 0.9556, 0.0002276, 0.7788, 0.5704, 0.7653, 0.57, 0.7687, 0.4989, 0.7821, 0.4994, 0.6058, 0.5906, 0.5999, 0.5772, 0.6073, 0.5644, 0.6146, 0.581, 0.62, 0.6163, 0.6186, 0.6078, 0.6305, 0.6023, 0.6322, 0.6129, 0.6031, 0.6592, 0.6126, 0.6506, 0.623, 0.6554, 0.6113, 0.666, 0.5378, 0.5772, 0.5318, 0.5906, 0.523, 0.581, 0.5303, 0.5644, 0.5345, 0.6592, 0.5471, 0.6781, 0.5419, 0.6894, 0.5263, 0.666, 0.5176, 0.6163, 0.5179, 0.6249, 0.5058, 0.6235, 0.5054, 0.6129, 0.6197, 0.6249, 0.62, 0.6163, 0.6322, 0.6129, 0.6318, 0.6235, 0.3034, 0.03459, 0.2854, 0.03469, 0.2854, 9.558e-05, 0.3034, -1.636e-08, 0.5905, 0.6781, 0.6031, 0.6592, 0.6113, 0.666, 0.5957, 0.6894, 0.5251, 0.6506, 0.5345, 0.6592, 0.5263, 0.666, 0.5146, 0.6554, 0.6168, 0.6421, 0.6197, 0.6249, 0.6318, 0.6235, 0.6282, 0.6448, 0.5999, 0.5772, 0.5999, 0.5554, 0.6031, 0.5374, 0.6073, 0.5644, 0.6126, 0.6506, 0.6168, 0.6421, 0.6282, 0.6448, 0.623, 0.6554, 0.6186, 0.6078, 0.612, 0.5992, 0.6223, 0.5917, 0.6305, 0.6023, 0.5378, 0.5554, 0.5378, 0.5772, 0.5303, 0.5644, 0.5346, 0.5374, 0.5471, 0.6781, 0.56, 0.6921, 0.5578, 0.7068, 0.5419, 0.6894, 0.5256, 0.5992, 0.5191, 0.6078, 0.5072, 0.6023, 0.5153, 0.5917, 0.5179, 0.6249, 0.5209, 0.6421, 0.5094, 0.6448, 0.5058, 0.6235, 0.5661, 0.7055, 0.5715, 0.7055, 0.5721, 0.7234, 0.5655, 0.7234, 0.5318, 0.5906, 0.5256, 0.5992, 0.5153, 0.5917, 0.523, 0.581, 0.5777, 0.6921, 0.5905, 0.6781, 0.5957, 0.6894, 0.5798, 0.7068, 0.612, 0.5992, 0.6058, 0.5906, 0.6146, 0.581, 0.6223, 0.5917, 0.5191, 0.6078, 0.5176, 0.6163, 0.5054, 0.6129, 0.5072, 0.6023, 0.56, 0.6921, 0.5661, 0.7055, 0.5655, 0.7234, 0.5578, 0.7068, 0.5209, 0.6421, 0.5251, 0.6506, 0.5146, 0.6554, 0.5094, 0.6448, 0.5715, 0.7055, 0.5777, 0.6921, 0.5798, 0.7068, 0.5721, 0.7234, 0.09481, 0.146, 0.06784, 0.1461, 0.06784, 0.03459, 0.09481, 0.03445, 0.635, 0.1122, 0.6265, 0.1122, 0.6265, 0.00062, 0.635, 0.0006339, 0.661, 0.1117, 0.6523, 0.1119, 0.6523, 0.0003826, 0.661, 0.0001859, 0.5054, 0.1107, 0.4988, 0.1107, 0.4988, 0.0, 0.5054, 0.0, 0.7645, 0.1103, 0.7551, 0.112, 0.7499, 0.001689, 0.7593, -3.361e-08, 0.448, 0.1114, 0.4313, 0.112, 0.4254, 0.0006387, 0.4421, -5.973e-09, 0.6008, 0.1119, 0.5923, 0.1121, 0.5923, 0.0005219, 0.6008, 0.0003835, 0.3373, 0.112, 0.3207, 0.1114, 0.3265, 1.067e-08, 0.3432, 0.0006382, 0.6523, 0.1119, 0.6436, 0.1121, 0.6436, 0.0005909, 0.6523, 0.0003826, 0.7447, 0.112, 0.7353, 0.1103, 0.7405, -6.939e-09, 0.7499, 0.001689, 0.2389, 0.1452, 0.2283, 0.1452, 0.2283, 0.03362, 0.2389, 0.03368, 0.5494, 0.1119, 0.5407, 0.1117, 0.5407, 0.0001865, 0.5494, 0.0003834, 0.5752, 0.1122, 0.5666, 0.1122, 0.5666, 0.0006354, 0.5752, 0.0006221, 0.1537, 0.1452, 0.143, 0.1452, 0.143, 0.03363, 0.1537, 0.03363, 0.1219, 0.1455, 0.1114, 0.1457, 0.1114, 0.0342, 0.1219, 0.03395, 0.5923, 0.1121, 0.5752, 0.1122, 0.5752, 0.0006221, 0.5923, 0.0005219, 0.7281, 0.1105, 0.7163, 0.1112, 0.7227, 0.000685, 0.7345, 7.143e-09, 0.558, 0.1121, 0.5494, 0.1119, 0.5494, 0.0003834, 0.558, 0.0005919, 0.1963, 0.1453, 0.1856, 0.1454, 0.1856, 0.0339, 0.1963, 0.03373, 0.6265, 0.1122, 0.6093, 0.1121, 0.6093, 0.0005184, 0.6265, 0.00062, 0.1324, 0.1452, 0.1219, 0.1455, 0.1219, 0.03395, 0.1324, 0.03369, 0.7144, 0.1112, 0.7027, 0.1105, 0.6963, 6.105e-09, 0.708, 0.000685, 0.6436, 0.1121, 0.635, 0.1122, 0.635, 0.0006339, 0.6436, 0.0005909, 0.2599, 0.1457, 0.2494, 0.1455, 0.2494, 0.03395, 0.2599, 0.0342, 0.2283, 0.1452, 0.2176, 0.1452, 0.2176, 0.03363, 0.2283, 0.03362, 0.6093, 0.1121, 0.6008, 0.1119, 0.6008, 0.0003792, 0.6093, 0.0005184, 0.08592, 0.6055, 0.08592, 0.6387, 0.06793, 0.6419, 0.06793, 0.6052, 0.3034, 0.1461, 0.3034, 0.03459, 0.3207, 0.03489, 0.3207, 0.1464, 0.2189, 0.6077, 0.1856, 0.6077, 0.1856, 0.5734, 0.2189, 0.5734, 0.08586, 0.03469, 0.06784, 0.03459, 0.06784, 1.636e-08, 0.08586, 9.668e-05, 0.01858, 0.1447, 0.0, 0.1447, 0.0, 0.03425, 0.01858, 0.03425, 0.01858, 0.03425, 0.0, 0.03425, 0.0, 0.0, 0.01858, 0.0, 0.06784, 1.636e-08, 0.06784, 0.03459, 0.05057, 0.03489, 0.05057, 0.0002956, 0.2599, 0.1457, 0.2765, 0.146, 0.2721, 0.2281, 0.2567, 0.2279, 0.06784, 0.03459, 0.06784, 0.1461, 0.05057, 0.1464, 0.05057, 0.03489, 0.3034, 0.03459, 0.3034, -1.636e-08, 0.3207, 0.0002973, 0.3207, 0.03489, 0.4301, 0.1942, 0.4456, 0.1936, 0.4436, 0.2351, 0.4288, 0.2356, 0.7566, 0.1929, 0.7653, 0.1913, 0.7653, 0.232, 0.757, 0.2335, 0.499, 0.1929, 0.5052, 0.1929, 0.505, 0.2344, 0.4991, 0.2344, 0.6264, 0.1941, 0.6344, 0.1941, 0.634, 0.2353, 0.6264, 0.2352, 0.0741, 0.2282, 0.09918, 0.2281, 0.1019, 0.2694, 0.07795, 0.2695, 0.5593, 0.194, 0.5673, 0.1941, 0.5677, 0.2353, 0.5601, 0.2352, 0.2721, 0.2281, 0.2971, 0.2282, 0.2933, 0.2695, 0.2694, 0.2694, 0.558, 0.1121, 0.5666, 0.1122, 0.5673, 0.1941, 0.5593, 0.194, 0.06784, 0.1461, 0.09481, 0.146, 0.09918, 0.2281, 0.0741, 0.2282, 0.6265, 0.1122, 0.635, 0.1122, 0.6344, 0.1941, 0.6264, 0.1941, 0.6523, 0.1119, 0.661, 0.1117, 0.6585, 0.1937, 0.6504, 0.1938, 0.4988, 0.1107, 0.5054, 0.1107, 0.5052, 0.1929, 0.499, 0.1929, 0.7551, 0.112, 0.7645, 0.1103, 0.7653, 0.1913, 0.7566, 0.1929, 0.05057, 0.1464, 0.06784, 0.1461, 0.0741, 0.2282, 0.05803, 0.2285, 0.4313, 0.112, 0.448, 0.1114, 0.4456, 0.1936, 0.4301, 0.1942, 0.5923, 0.1121, 0.6008, 0.1119, 0.5991, 0.1938, 0.5912, 0.194, 0.3207, 0.1114, 0.3373, 0.112, 0.3386, 0.1942, 0.3231, 0.1936, 0.6436, 0.1121, 0.6523, 0.1119, 0.6504, 0.1938, 0.6424, 0.194, 0.7353, 0.1103, 0.7447, 0.112, 0.7432, 0.1929, 0.7345, 0.1913, 0.2283, 0.1452, 0.2389, 0.1452, 0.2371, 0.2274, 0.2273, 0.2273, 0.5407, 0.1117, 0.5494, 0.1119, 0.5512, 0.1938, 0.5432, 0.1937, 0.5666, 0.1122, 0.5752, 0.1122, 0.5753, 0.1941, 0.5673, 0.1941, 0.143, 0.1452, 0.1537, 0.1452, 0.1539, 0.2273, 0.144, 0.2273, 0.1114, 0.1457, 0.1219, 0.1455, 0.1244, 0.2276, 0.1146, 0.2279, 0.5752, 0.1122, 0.5923, 0.1121, 0.5912, 0.194, 0.5753, 0.1941, 0.7163, 0.1112, 0.7281, 0.1105, 0.7264, 0.1923, 0.7154, 0.1929, 0.5494, 0.1119, 0.558, 0.1121, 0.5593, 0.194, 0.5512, 0.1938, 0.1856, 0.1454, 0.1963, 0.1453, 0.1976, 0.2274, 0.1876, 0.2276, 0.6093, 0.1121, 0.6265, 0.1122, 0.6264, 0.1941, 0.6105, 0.194, 0.1219, 0.1455, 0.1324, 0.1452, 0.1342, 0.2274, 0.1244, 0.2276, 0.7027, 0.1105, 0.7144, 0.1112, 0.7153, 0.1929, 0.7044, 0.1923, 0.635, 0.1122, 0.6436, 0.1121, 0.6424, 0.194, 0.6344, 0.1941, 0.2494, 0.1455, 0.2599, 0.1457, 0.2567, 0.2279, 0.2469, 0.2276, 0.2176, 0.1452, 0.2283, 0.1452, 0.2273, 0.2273, 0.2174, 0.2273, 0.6008, 0.1119, 0.6093, 0.1121, 0.6105, 0.194, 0.6025, 0.1938, 0.1963, 0.1453, 0.2176, 0.1452, 0.2174, 0.2273, 0.1976, 0.2274, 0.2389, 0.1452, 0.2494, 0.1455, 0.2469, 0.2276, 0.2371, 0.2274, 0.4751, 0.1133, 0.4937, 0.1145, 0.4924, 0.1965, 0.475, 0.1953, 0.1537, 0.1452, 0.175, 0.1453, 0.1737, 0.2274, 0.1539, 0.2273, 0.793, 0.5707, 0.812, 0.5712, 0.8104, 0.6533, 0.7927, 0.6528, 0.1324, 0.1452, 0.143, 0.1452, 0.144, 0.2273, 0.1342, 0.2274, 0.175, 0.1453, 0.1856, 0.1455, 0.1837, 0.2276, 0.1737, 0.2274, 0.9442, 0.5704, 0.9583, 0.5703, 0.9568, 0.6525, 0.9436, 0.6526, 0.7788, 0.5704, 0.793, 0.5707, 0.7927, 0.6528, 0.7795, 0.6526, 0.3902, 0.1132, 0.4137, 0.1124, 0.4137, 0.1946, 0.3918, 0.1953, 0.0235, 0.1447, 0.05057, 0.1447, 0.0488, 0.2269, 0.02363, 0.2269, 0.355, 0.1124, 0.3785, 0.1132, 0.3769, 0.1953, 0.355, 0.1946, 0.5272, 0.1115, 0.5407, 0.1117, 0.5432, 0.1937, 0.5306, 0.1935, 0.661, 0.1117, 0.6745, 0.1115, 0.671, 0.1935, 0.6585, 0.1937, 0.4137, 0.1124, 0.4313, 0.112, 0.4301, 0.1942, 0.4137, 0.1946, 0.8604, 0.5693, 0.9225, 0.5693, 0.9204, 0.6512, 0.8626, 0.6512, 0.3373, 0.112, 0.355, 0.1124, 0.355, 0.1946, 0.3386, 0.1942, 0.8386, 0.0718, 0.8604, 0.07181, 0.8554, 0.1539, 0.8351, 0.1539, 0.8604, 0.07181, 0.8822, 0.0718, 0.8857, 0.1539, 0.8654, 0.1539, 0.2694, 0.2694, 0.2933, 0.2695, 0.288, 0.3152, 0.2657, 0.3151, 0.7684, 0.6935, 0.7804, 0.6939, 0.7821, 0.7397, 0.7709, 0.7393, 0.9555, 0.6938, 0.9675, 0.6935, 0.9645, 0.7393, 0.9533, 0.7395, 0.1019, 0.2694, 0.1166, 0.2692, 0.1193, 0.3149, 0.1056, 0.3151, 0.8157, 0.693, 0.8204, 0.693, 0.8203, 0.7388, 0.8158, 0.7388, 0.2547, 0.2692, 0.2694, 0.2694, 0.2657, 0.3151, 0.252, 0.3149, 0.8685, 0.1952, 0.8879, 0.1952, 0.8908, 0.2408, 0.8728, 0.2408, 0.5912, 0.194, 0.5991, 0.1938, 0.5981, 0.235, 0.5905, 0.2352, 0.3231, 0.1936, 0.3386, 0.1942, 0.3399, 0.2356, 0.3251, 0.2351, 0.6424, 0.194, 0.6504, 0.1938, 0.6493, 0.235, 0.6416, 0.2352, 0.2273, 0.2273, 0.2371, 0.2274, 0.236, 0.2687, 0.2266, 0.2687, 0.5432, 0.1937, 0.5512, 0.1938, 0.5524, 0.235, 0.5447, 0.2349, 0.144, 0.2273, 0.1539, 0.2273, 0.1541, 0.2687, 0.1447, 0.2687, 0.1146, 0.2279, 0.1244, 0.2276, 0.1259, 0.269, 0.1166, 0.2692, 0.6504, 0.1938, 0.6585, 0.1937, 0.6569, 0.2349, 0.6493, 0.235, 0.7154, 0.1929, 0.7264, 0.1923, 0.7258, 0.2335, 0.7154, 0.2341, 0.7345, 0.1913, 0.7432, 0.1929, 0.7428, 0.2335, 0.7345, 0.232, 0.1876, 0.2276, 0.1976, 0.2274, 0.1983, 0.2688, 0.1888, 0.2689, 0.5673, 0.1941, 0.5753, 0.1941, 0.5753, 0.2353, 0.5677, 0.2353, 0.1244, 0.2276, 0.1342, 0.2274, 0.1353, 0.2687, 0.1259, 0.269, 0.7044, 0.1923, 0.7153, 0.1929, 0.7154, 0.2341, 0.7049, 0.2335, 0.5753, 0.1941, 0.5912, 0.194, 0.5905, 0.2352, 0.5753, 0.2353, 0.2469, 0.2276, 0.2567, 0.2279, 0.2547, 0.2692, 0.2454, 0.269, 0.2174, 0.2273, 0.2273, 0.2273, 0.2266, 0.2687, 0.2172, 0.2687, 0.5512, 0.1938, 0.5593, 0.194, 0.5601, 0.2352, 0.5524, 0.235, 0.02363, 0.2269, 0.0488, 0.2269, 0.04771, 0.2684, 0.0237, 0.2684, 0.1976, 0.2274, 0.2174, 0.2273, 0.2172, 0.2687, 0.1983, 0.2688, 0.6105, 0.194, 0.6264, 0.1941, 0.6264, 0.2352, 0.6112, 0.2352, 0.2971, 0.2282, 0.3132, 0.2285, 0.3086, 0.2698, 0.2933, 0.2695, 0.2371, 0.2274, 0.2469, 0.2276, 0.2454, 0.269, 0.236, 0.2687, 0.6344, 0.1941, 0.6424, 0.194, 0.6416, 0.2352, 0.634, 0.2353, 0.05803, 0.2285, 0.0741, 0.2282, 0.07795, 0.2695, 0.06263, 0.2698, 0.1539, 0.2273, 0.1737, 0.2274, 0.173, 0.2688, 0.1541, 0.2687, 0.6025, 0.1938, 0.6105, 0.194, 0.6112, 0.2352, 0.6036, 0.235, 0.1342, 0.2274, 0.144, 0.2273, 0.1447, 0.2687, 0.1353, 0.2687, 0.475, 0.1953, 0.4924, 0.1965, 0.4919, 0.2377, 0.4754, 0.2366, 0.1737, 0.2274, 0.1837, 0.2276, 0.1825, 0.2689, 0.173, 0.2688, 0.7927, 0.6528, 0.8104, 0.6533, 0.8098, 0.6946, 0.793, 0.6942, 0.9436, 0.6526, 0.9568, 0.6525, 0.9555, 0.6938, 0.9429, 0.6939, 0.3918, 0.1953, 0.4137, 0.1946, 0.4132, 0.236, 0.3924, 0.2367, 0.7795, 0.6526, 0.7927, 0.6528, 0.793, 0.6942, 0.7804, 0.6939, 0.355, 0.1946, 0.3769, 0.1953, 0.3764, 0.2367, 0.3555, 0.236, 0.5306, 0.1935, 0.5432, 0.1937, 0.5447, 0.2349, 0.5328, 0.2347, 0.6585, 0.1937, 0.671, 0.1935, 0.6689, 0.2347, 0.6569, 0.2349, 0.4137, 0.1946, 0.4301, 0.1942, 0.4288, 0.2356, 0.4132, 0.236, 0.8626, 0.6512, 0.9204, 0.6512, 0.919, 0.6925, 0.8639, 0.6925, 0.3386, 0.1942, 0.355, 0.1946, 0.3555, 0.236, 0.3399, 0.2356, 0.8351, 0.1539, 0.8554, 0.1539, 0.8523, 0.1952, 0.833, 0.1952, 0.8654, 0.1539, 0.8857, 0.1539, 0.8879, 0.1952, 0.8685, 0.1952, 0.2567, 0.2279, 0.2721, 0.2281, 0.2694, 0.2694, 0.2547, 0.2692, 0.8155, 0.6516, 0.8205, 0.6516, 0.8204, 0.693, 0.8157, 0.693, 0.09918, 0.2281, 0.1146, 0.2279, 0.1166, 0.2692, 0.1019, 0.2694, 0.9568, 0.6525, 0.9693, 0.6522, 0.9675, 0.6935, 0.9555, 0.6938, 0.767, 0.6522, 0.7795, 0.6526, 0.7804, 0.6939, 0.7684, 0.6935, 0.252, 0.3149, 0.2657, 0.3151, 0.2623, 0.3526, 0.2495, 0.3524, 0.8728, 0.2408, 0.8908, 0.2408, 0.8935, 0.2784, 0.8766, 0.2784, 0.83, 0.2408, 0.8481, 0.2408, 0.8443, 0.2784, 0.8274, 0.2784, 0.3422, 0.2815, 0.3568, 0.2818, 0.3582, 0.3194, 0.3445, 0.3191, 0.8658, 0.7383, 0.9172, 0.7383, 0.9155, 0.7759, 0.8674, 0.7759, 0.4119, 0.2818, 0.4264, 0.2815, 0.4242, 0.3191, 0.4106, 0.3194, 0.6548, 0.2804, 0.666, 0.2802, 0.6634, 0.3176, 0.6529, 0.3178, 0.5601, 0.2352, 0.5677, 0.2353, 0.5683, 0.2808, 0.5612, 0.2807, 0.07795, 0.2695, 0.1019, 0.2694, 0.1056, 0.3151, 0.08327, 0.3152, 0.6264, 0.2352, 0.634, 0.2353, 0.6334, 0.2808, 0.6263, 0.2807, 0.4991, 0.2344, 0.505, 0.2344, 0.5048, 0.2804, 0.4993, 0.2804, 0.757, 0.2335, 0.7653, 0.232, 0.7648, 0.277, 0.7571, 0.2784, 0.4288, 0.2356, 0.4436, 0.2351, 0.4402, 0.2809, 0.4264, 0.2815, 0.5905, 0.2352, 0.5981, 0.235, 0.5966, 0.2806, 0.5895, 0.2807, 0.3251, 0.2351, 0.3399, 0.2356, 0.3422, 0.2815, 0.3284, 0.2809, 0.6416, 0.2352, 0.6493, 0.235, 0.6477, 0.2805, 0.6405, 0.2807, 0.2266, 0.2687, 0.236, 0.2687, 0.2345, 0.3144, 0.2258, 0.3144, 0.5447, 0.2349, 0.5524, 0.235, 0.554, 0.2805, 0.5468, 0.2804, 0.1447, 0.2687, 0.1541, 0.2687, 0.1543, 0.3144, 0.1455, 0.3144, 0.1166, 0.2692, 0.1259, 0.269, 0.128, 0.3147, 0.1193, 0.3149, 0.6493, 0.235, 0.6569, 0.2349, 0.6548, 0.2804, 0.6477, 0.2805, 0.7154, 0.2341, 0.7258, 0.2335, 0.7257, 0.2791, 0.716, 0.2796, 0.7345, 0.232, 0.7428, 0.2335, 0.7427, 0.2784, 0.735, 0.277, 0.1888, 0.2689, 0.1983, 0.2688, 0.1993, 0.3145, 0.1905, 0.3146, 0.5677, 0.2353, 0.5753, 0.2353, 0.5754, 0.2807, 0.5683, 0.2808, 0.1259, 0.269, 0.1353, 0.2687, 0.1367, 0.3144, 0.128, 0.3147, 0.7049, 0.2335, 0.7154, 0.2341, 0.7148, 0.2796, 0.705, 0.2791, 0.5753, 0.2353, 0.5905, 0.2352, 0.5895, 0.2807, 0.5754, 0.2807, 0.2454, 0.269, 0.2547, 0.2692, 0.252, 0.3149, 0.2433, 0.3147, 0.2172, 0.2687, 0.2266, 0.2687, 0.2258, 0.3144, 0.217, 0.3144, 0.5524, 0.235, 0.5601, 0.2352, 0.5612, 0.2807, 0.554, 0.2805, 0.0237, 0.2684, 0.04771, 0.2684, 0.04621, 0.3145, 0.02381, 0.3145, 0.1983, 0.2688, 0.2172, 0.2687, 0.217, 0.3144, 0.1993, 0.3145, 0.6112, 0.2352, 0.6264, 0.2352, 0.6263, 0.2807, 0.6121, 0.2807, 0.2933, 0.2695, 0.3086, 0.2698, 0.3022, 0.3154, 0.288, 0.3152, 0.236, 0.2687, 0.2454, 0.269, 0.2433, 0.3147, 0.2345, 0.3144, 0.634, 0.2353, 0.6416, 0.2352, 0.6405, 0.2807, 0.6334, 0.2808, 0.06263, 0.2698, 0.07795, 0.2695, 0.08327, 0.3152, 0.06898, 0.3154, 0.1541, 0.2687, 0.173, 0.2688, 0.1719, 0.3145, 0.1543, 0.3144, 0.6036, 0.235, 0.6112, 0.2352, 0.6121, 0.2807, 0.6051, 0.2805, 0.1353, 0.2687, 0.1447, 0.2687, 0.1455, 0.3144, 0.1367, 0.3144, 0.4754, 0.2366, 0.4919, 0.2377, 0.4919, 0.2833, 0.4764, 0.2823, 0.173, 0.2688, 0.1825, 0.2689, 0.1808, 0.3146, 0.1719, 0.3145, 0.793, 0.6942, 0.8098, 0.6946, 0.8096, 0.7403, 0.7939, 0.7399, 0.9429, 0.6939, 0.9555, 0.6938, 0.9533, 0.7395, 0.9416, 0.7396, 0.3924, 0.2367, 0.4132, 0.236, 0.4119, 0.2818, 0.3924, 0.2824, 0.7804, 0.6939, 0.793, 0.6942, 0.7939, 0.7399, 0.7821, 0.7397, 0.3555, 0.236, 0.3764, 0.2367, 0.3763, 0.2824, 0.3568, 0.2818, 0.5328, 0.2347, 0.5447, 0.2349, 0.5468, 0.2804, 0.5357, 0.2802, 0.6569, 0.2349, 0.6689, 0.2347, 0.666, 0.2802, 0.6548, 0.2804, 0.4132, 0.236, 0.4288, 0.2356, 0.4264, 0.2815, 0.4119, 0.2818, 0.8639, 0.6925, 0.919, 0.6925, 0.9172, 0.7383, 0.8658, 0.7383, 0.3399, 0.2356, 0.3555, 0.236, 0.3568, 0.2818, 0.3422, 0.2815, 0.833, 0.1952, 0.8523, 0.1952, 0.8481, 0.2408, 0.83, 0.2408, 0.4106, 0.3194, 0.4242, 0.3191, 0.42, 0.3642, 0.4078, 0.3645, 0.6529, 0.3178, 0.6634, 0.3176, 0.6594, 0.3624, 0.65, 0.3625, 0.5383, 0.3176, 0.5487, 0.3178, 0.5517, 0.3625, 0.5423, 0.3624, 0.3582, 0.3194, 0.3764, 0.32, 0.3772, 0.365, 0.3609, 0.3645, 0.7838, 0.7773, 0.7948, 0.7775, 0.7969, 0.8225, 0.7871, 0.8223, 0.3924, 0.32, 0.4106, 0.3194, 0.4078, 0.3645, 0.3915, 0.365, 0.9402, 0.7772, 0.9512, 0.7771, 0.9475, 0.8221, 0.9377, 0.8222, 0.8158, 0.7388, 0.8203, 0.7388, 0.8201, 0.7765, 0.816, 0.7765, 0.1056, 0.3151, 0.1193, 0.3149, 0.1218, 0.3524, 0.1089, 0.3526, 0.9533, 0.7395, 0.9645, 0.7393, 0.9616, 0.7769, 0.9512, 0.7771, 0.7709, 0.7393, 0.7821, 0.7397, 0.7838, 0.7773, 0.7734, 0.7769, 0.2657, 0.3151, 0.288, 0.3152, 0.2832, 0.3527, 0.2623, 0.3526, 0.5612, 0.2807, 0.5683, 0.2808, 0.5688, 0.3181, 0.5621, 0.3181, 0.08327, 0.3152, 0.1056, 0.3151, 0.1089, 0.3526, 0.08805, 0.3527, 0.6263, 0.2807, 0.6334, 0.2808, 0.6329, 0.3181, 0.6262, 0.3181, 0.4993, 0.2804, 0.5048, 0.2804, 0.5047, 0.3182, 0.4995, 0.3182, 0.7571, 0.2784, 0.7648, 0.277, 0.7643, 0.314, 0.757, 0.3153, 0.4264, 0.2815, 0.4402, 0.2809, 0.4371, 0.3186, 0.4242, 0.3191, 0.5895, 0.2807, 0.5966, 0.2806, 0.5953, 0.3179, 0.5887, 0.3181, 0.3284, 0.2809, 0.3422, 0.2815, 0.3445, 0.3191, 0.3316, 0.3186, 0.6405, 0.2807, 0.6477, 0.2805, 0.6462, 0.3179, 0.6395, 0.3181, 0.2258, 0.3144, 0.2345, 0.3144, 0.2332, 0.352, 0.225, 0.352, 0.5468, 0.2804, 0.554, 0.2805, 0.5554, 0.3179, 0.5487, 0.3178, 0.1455, 0.3144, 0.1543, 0.3144, 0.1545, 0.352, 0.1463, 0.352, 0.1193, 0.3149, 0.128, 0.3147, 0.1299, 0.3522, 0.1218, 0.3524, 0.6477, 0.2805, 0.6548, 0.2804, 0.6529, 0.3178, 0.6462, 0.3179, 0.716, 0.2796, 0.7257, 0.2791, 0.7258, 0.3166, 0.7167, 0.3171, 0.735, 0.277, 0.7427, 0.2784, 0.7428, 0.3153, 0.7355, 0.314, 0.1905, 0.3146, 0.1993, 0.3145, 0.2003, 0.352, 0.192, 0.3522, 0.5683, 0.2808, 0.5754, 0.2807, 0.5754, 0.3181, 0.5688, 0.3181, 0.128, 0.3147, 0.1367, 0.3144, 0.1381, 0.352, 0.1299, 0.3522, 0.705, 0.2791, 0.7148, 0.2796, 0.7141, 0.3171, 0.7049, 0.3166, 0.5754, 0.2807, 0.5895, 0.2807, 0.5887, 0.3181, 0.5754, 0.3181, 0.2433, 0.3147, 0.252, 0.3149, 0.2495, 0.3524, 0.2414, 0.3522, 0.217, 0.3144, 0.2258, 0.3144, 0.225, 0.352, 0.2168, 0.352, 0.554, 0.2805, 0.5612, 0.2807, 0.5621, 0.3181, 0.5554, 0.3179, 0.02381, 0.3145, 0.04621, 0.3145, 0.04486, 0.3524, 0.0239, 0.3524, 0.1993, 0.3145, 0.217, 0.3144, 0.2168, 0.352, 0.2003, 0.352, 0.6121, 0.2807, 0.6263, 0.2807, 0.6262, 0.3181, 0.613, 0.318, 0.288, 0.3152, 0.3022, 0.3154, 0.2965, 0.3529, 0.2832, 0.3527, 0.2345, 0.3144, 0.2433, 0.3147, 0.2414, 0.3522, 0.2332, 0.352, 0.6334, 0.2808, 0.6405, 0.2807, 0.6395, 0.3181, 0.6329, 0.3181, 0.06898, 0.3154, 0.08327, 0.3152, 0.08805, 0.3527, 0.07467, 0.3529, 0.1543, 0.3144, 0.1719, 0.3145, 0.171, 0.3521, 0.1545, 0.352, 0.6051, 0.2805, 0.6121, 0.2807, 0.613, 0.318, 0.6064, 0.3179, 0.1367, 0.3144, 0.1455, 0.3144, 0.1463, 0.352, 0.1381, 0.352, 0.4764, 0.2823, 0.4919, 0.2833, 0.4919, 0.3207, 0.4775, 0.3198, 0.1719, 0.3145, 0.1808, 0.3146, 0.1793, 0.3522, 0.171, 0.3521, 0.7939, 0.7399, 0.8096, 0.7403, 0.8095, 0.7779, 0.7948, 0.7775, 0.9416, 0.7396, 0.9533, 0.7395, 0.9512, 0.7771, 0.9402, 0.7772, 0.3924, 0.2824, 0.4119, 0.2818, 0.4106, 0.3194, 0.3924, 0.32, 0.7821, 0.7397, 0.7939, 0.7399, 0.7948, 0.7775, 0.7838, 0.7773, 0.3568, 0.2818, 0.3763, 0.2824, 0.3764, 0.32, 0.3582, 0.3194, 0.5357, 0.2802, 0.5468, 0.2804, 0.5487, 0.3178, 0.5383, 0.3176, 0.7969, 0.8225, 0.81, 0.8229, 0.8104, 0.8433, 0.798, 0.843, 0.1696, 0.397, 0.177, 0.3971, 0.1758, 0.4176, 0.1688, 0.4175, 0.4797, 0.3647, 0.4926, 0.3655, 0.4931, 0.3859, 0.481, 0.3851, 0.1401, 0.397, 0.1475, 0.3969, 0.1481, 0.4174, 0.1411, 0.4174, 0.6084, 0.3626, 0.6143, 0.3627, 0.615, 0.383, 0.6094, 0.3829, 0.1548, 0.3969, 0.1696, 0.397, 0.1688, 0.4175, 0.155, 0.4174, 0.08345, 0.3978, 0.0954, 0.3976, 0.09908, 0.418, 0.08784, 0.4182, 0.8674, 0.7759, 0.9155, 0.7759, 0.913, 0.8211, 0.87, 0.8211, 0.3445, 0.3191, 0.3582, 0.3194, 0.3609, 0.3645, 0.3487, 0.3642, 0.8274, 0.2784, 0.8443, 0.2784, 0.8384, 0.3233, 0.8233, 0.3232, 0.8766, 0.2784, 0.8935, 0.2784, 0.8975, 0.3232, 0.8824, 0.3232, 0.2495, 0.3524, 0.2623, 0.3526, 0.2572, 0.3975, 0.2457, 0.3973, 0.816, 0.7765, 0.8201, 0.7765, 0.8199, 0.8218, 0.8162, 0.8218, 0.1089, 0.3526, 0.1218, 0.3524, 0.1255, 0.3973, 0.1141, 0.3975, 0.9512, 0.7771, 0.9616, 0.7769, 0.9568, 0.8219, 0.9475, 0.8221, 0.7734, 0.7769, 0.7838, 0.7773, 0.7871, 0.8223, 0.7777, 0.822, 0.2623, 0.3526, 0.2832, 0.3527, 0.2758, 0.3976, 0.2572, 0.3975, 0.5621, 0.3181, 0.5688, 0.3181, 0.5696, 0.3628, 0.5636, 0.3628, 0.08805, 0.3527, 0.1089, 0.3526, 0.1141, 0.3975, 0.0954, 0.3976, 0.6262, 0.3181, 0.6329, 0.3181, 0.6321, 0.3628, 0.6262, 0.3628, 0.4995, 0.3182, 0.5047, 0.3182, 0.5044, 0.3637, 0.4998, 0.3637, 0.757, 0.3153, 0.7643, 0.314, 0.7628, 0.3582, 0.7563, 0.3594, 0.4242, 0.3191, 0.4371, 0.3186, 0.4315, 0.3638, 0.42, 0.3642, 0.5887, 0.3181, 0.5953, 0.3179, 0.5933, 0.3626, 0.5874, 0.3627, 0.3316, 0.3186, 0.3445, 0.3191, 0.3487, 0.3642, 0.3372, 0.3638, 0.6395, 0.3181, 0.6462, 0.3179, 0.644, 0.3626, 0.638, 0.3628, 0.225, 0.352, 0.2332, 0.352, 0.2311, 0.397, 0.2238, 0.3969, 0.5487, 0.3178, 0.5554, 0.3179, 0.5576, 0.3626, 0.5517, 0.3625, 0.1463, 0.352, 0.1545, 0.352, 0.1548, 0.3969, 0.1475, 0.3969, 0.1218, 0.3524, 0.1299, 0.3522, 0.1328, 0.3972, 0.1255, 0.3973, 0.6462, 0.3179, 0.6529, 0.3178, 0.65, 0.3625, 0.644, 0.3626, 0.7167, 0.3171, 0.7258, 0.3166, 0.7267, 0.3616, 0.7186, 0.3621, 0.7355, 0.314, 0.7428, 0.3153, 0.7435, 0.3594, 0.737, 0.3582, 0.192, 0.3522, 0.2003, 0.352, 0.2017, 0.397, 0.1943, 0.3971, 0.5688, 0.3181, 0.5754, 0.3181, 0.5755, 0.3628, 0.5696, 0.3628, 0.1299, 0.3522, 0.1381, 0.352, 0.1401, 0.397, 0.1328, 0.3972, 0.7049, 0.3166, 0.7141, 0.3171, 0.7122, 0.3621, 0.704, 0.3616, 0.5754, 0.3181, 0.5887, 0.3181, 0.5874, 0.3627, 0.5755, 0.3628, 0.2414, 0.3522, 0.2495, 0.3524, 0.2457, 0.3973, 0.2384, 0.3972, 0.2168, 0.352, 0.225, 0.352, 0.2238, 0.3969, 0.2164, 0.3969, 0.5554, 0.3179, 0.5621, 0.3181, 0.5636, 0.3628, 0.5576, 0.3626, 0.0239, 0.3524, 0.04486, 0.3524, 0.04279, 0.398, 0.02405, 0.398, 0.2003, 0.352, 0.2168, 0.352, 0.2164, 0.3969, 0.2017, 0.397, 0.613, 0.318, 0.6262, 0.3181, 0.6262, 0.3628, 0.6143, 0.3627, 0.2832, 0.3527, 0.2965, 0.3529, 0.2878, 0.3978, 0.2758, 0.3976, 0.2332, 0.352, 0.2414, 0.3522, 0.2384, 0.3972, 0.2311, 0.397, 0.6329, 0.3181, 0.6395, 0.3181, 0.638, 0.3628, 0.6321, 0.3628, 0.07467, 0.3529, 0.08805, 0.3527, 0.0954, 0.3976, 0.08345, 0.3978, 0.1545, 0.352, 0.171, 0.3521, 0.1696, 0.397, 0.1548, 0.3969, 0.6064, 0.3179, 0.613, 0.318, 0.6143, 0.3627, 0.6084, 0.3626, 0.1381, 0.352, 0.1463, 0.352, 0.1475, 0.3969, 0.1401, 0.397, 0.4775, 0.3198, 0.4919, 0.3207, 0.4926, 0.3655, 0.4797, 0.3647, 0.171, 0.3521, 0.1793, 0.3522, 0.177, 0.3971, 0.1696, 0.397, 0.7948, 0.7775, 0.8095, 0.7779, 0.81, 0.8229, 0.7969, 0.8225, 0.2721, 0.418, 0.2834, 0.4182, 0.276, 0.4509, 0.2659, 0.4507, 0.615, 0.383, 0.6261, 0.3831, 0.626, 0.4156, 0.6161, 0.4155, 0.2024, 0.4175, 0.2163, 0.4174, 0.216, 0.4501, 0.2036, 0.4502, 0.02412, 0.4188, 0.04175, 0.4188, 0.03999, 0.4522, 0.02425, 0.4522, 0.5587, 0.383, 0.5644, 0.3831, 0.5657, 0.4156, 0.5606, 0.4155, 0.2163, 0.4174, 0.2232, 0.4174, 0.2222, 0.4501, 0.216, 0.4501, 0.237, 0.4176, 0.2438, 0.4178, 0.2406, 0.4505, 0.2345, 0.4503, 0.9377, 0.8222, 0.9475, 0.8221, 0.9456, 0.8426, 0.9363, 0.8427, 0.3915, 0.365, 0.4078, 0.3645, 0.4063, 0.385, 0.391, 0.3855, 0.7871, 0.8223, 0.7969, 0.8225, 0.798, 0.843, 0.7888, 0.8428, 0.3609, 0.3645, 0.3772, 0.365, 0.3777, 0.3855, 0.3624, 0.385, 0.5423, 0.3624, 0.5517, 0.3625, 0.5531, 0.3828, 0.5443, 0.3827, 0.65, 0.3625, 0.6594, 0.3624, 0.6574, 0.3827, 0.6486, 0.3828, 0.4078, 0.3645, 0.42, 0.3642, 0.4178, 0.3848, 0.4063, 0.385, 0.87, 0.8211, 0.913, 0.8211, 0.9117, 0.8417, 0.8713, 0.8417, 0.3487, 0.3642, 0.3609, 0.3645, 0.3624, 0.385, 0.3509, 0.3848, 0.8233, 0.3232, 0.8384, 0.3233, 0.8354, 0.3437, 0.8212, 0.3437, 0.8824, 0.3232, 0.8975, 0.3232, 0.8996, 0.3437, 0.8854, 0.3437, 0.2457, 0.3973, 0.2572, 0.3975, 0.2546, 0.4179, 0.2438, 0.4178, 0.8162, 0.8218, 0.8199, 0.8218, 0.8198, 0.8425, 0.8163, 0.8425, 0.1141, 0.3975, 0.1255, 0.3973, 0.1274, 0.4178, 0.1166, 0.4179, 0.9475, 0.8221, 0.9568, 0.8219, 0.9543, 0.8424, 0.9456, 0.8426, 0.7777, 0.822, 0.7871, 0.8223, 0.7888, 0.8428, 0.78, 0.8425, 0.2572, 0.3975, 0.2758, 0.3976, 0.2721, 0.418, 0.2546, 0.4179, 0.5636, 0.3628, 0.5696, 0.3628, 0.57, 0.3831, 0.5644, 0.3831, 0.0954, 0.3976, 0.1141, 0.3975, 0.1166, 0.4179, 0.09908, 0.418, 0.6262, 0.3628, 0.6321, 0.3628, 0.6317, 0.3831, 0.6261, 0.3831, 0.4998, 0.3637, 0.5044, 0.3637, 0.5042, 0.3844, 0.4999, 0.3844, 0.7563, 0.3594, 0.7628, 0.3582, 0.7619, 0.3783, 0.7558, 0.3794, 0.42, 0.3642, 0.4315, 0.3638, 0.4286, 0.3844, 0.4178, 0.3848, 0.5874, 0.3627, 0.5933, 0.3626, 0.5923, 0.383, 0.5867, 0.383, 0.3372, 0.3638, 0.3487, 0.3642, 0.3509, 0.3848, 0.3401, 0.3844, 0.638, 0.3628, 0.644, 0.3626, 0.6429, 0.3829, 0.6373, 0.3831, 0.2238, 0.3969, 0.2311, 0.397, 0.2301, 0.4174, 0.2232, 0.4174, 0.5517, 0.3625, 0.5576, 0.3626, 0.5587, 0.383, 0.5531, 0.3828, 0.1475, 0.3969, 0.1548, 0.3969, 0.155, 0.4174, 0.1481, 0.4174, 0.1255, 0.3973, 0.1328, 0.3972, 0.1343, 0.4176, 0.1274, 0.4178, 0.644, 0.3626, 0.65, 0.3625, 0.6486, 0.3828, 0.6429, 0.3829, 0.7186, 0.3621, 0.7267, 0.3616, 0.7273, 0.3821, 0.7196, 0.3825, 0.737, 0.3582, 0.7435, 0.3594, 0.744, 0.3794, 0.7379, 0.3783, 0.1943, 0.3971, 0.2017, 0.397, 0.2024, 0.4175, 0.1955, 0.4176, 0.5696, 0.3628, 0.5755, 0.3628, 0.5756, 0.3831, 0.57, 0.3831, 0.1328, 0.3972, 0.1401, 0.397, 0.1411, 0.4174, 0.1343, 0.4176, 0.704, 0.3616, 0.7122, 0.3621, 0.7111, 0.3825, 0.7035, 0.3821, 0.5755, 0.3628, 0.5874, 0.3627, 0.5867, 0.383, 0.5756, 0.3831, 0.2384, 0.3972, 0.2457, 0.3973, 0.2438, 0.4178, 0.237, 0.4176, 0.2164, 0.3969, 0.2238, 0.3969, 0.2232, 0.4174, 0.2163, 0.4174, 0.5576, 0.3626, 0.5636, 0.3628, 0.5644, 0.3831, 0.5587, 0.383, 0.02405, 0.398, 0.04279, 0.398, 0.04175, 0.4188, 0.02412, 0.4188, 0.2017, 0.397, 0.2164, 0.3969, 0.2163, 0.4174, 0.2024, 0.4175, 0.6143, 0.3627, 0.6262, 0.3628, 0.6261, 0.3831, 0.615, 0.383, 0.2758, 0.3976, 0.2878, 0.3978, 0.2834, 0.4182, 0.2721, 0.418, 0.2311, 0.397, 0.2384, 0.3972, 0.237, 0.4176, 0.2301, 0.4174, 0.6321, 0.3628, 0.638, 0.3628, 0.6373, 0.3831, 0.6317, 0.3831, 0.7024, 0.4149, 0.7093, 0.4153, 0.7075, 0.4399, 0.7014, 0.4396, 0.1368, 0.4503, 0.1429, 0.4502, 0.1443, 0.4747, 0.1388, 0.4749, 0.5707, 0.4156, 0.5756, 0.4156, 0.5757, 0.44, 0.5712, 0.44, 0.1974, 0.4503, 0.2036, 0.4502, 0.2046, 0.4748, 0.1991, 0.4749, 0.7394, 0.4104, 0.7449, 0.4114, 0.7457, 0.4354, 0.7408, 0.4345, 0.7215, 0.4153, 0.7283, 0.4149, 0.7294, 0.4396, 0.7232, 0.4399, 0.6411, 0.4155, 0.6461, 0.4153, 0.644, 0.4397, 0.6395, 0.4398, 0.2301, 0.4174, 0.237, 0.4176, 0.2345, 0.4503, 0.2284, 0.4502, 0.6317, 0.3831, 0.6373, 0.3831, 0.636, 0.4156, 0.631, 0.4156, 0.08784, 0.4182, 0.09908, 0.418, 0.1053, 0.4507, 0.09525, 0.4509, 0.155, 0.4174, 0.1688, 0.4175, 0.1676, 0.4502, 0.1552, 0.4501, 0.6094, 0.3829, 0.615, 0.383, 0.6161, 0.4155, 0.6111, 0.4155, 0.1411, 0.4174, 0.1481, 0.4174, 0.1491, 0.4501, 0.1429, 0.4502, 0.481, 0.3851, 0.4931, 0.3859, 0.4939, 0.4185, 0.4831, 0.4178, 0.1688, 0.4175, 0.1758, 0.4176, 0.1738, 0.4503, 0.1676, 0.4502, 0.798, 0.843, 0.8104, 0.8433, 0.8111, 0.8761, 0.8, 0.8758, 0.9363, 0.8427, 0.9456, 0.8426, 0.9423, 0.8754, 0.934, 0.8754, 0.391, 0.3855, 0.4063, 0.385, 0.4037, 0.4179, 0.39, 0.4183, 0.7888, 0.8428, 0.798, 0.843, 0.8, 0.8758, 0.7918, 0.8756, 0.3624, 0.385, 0.3777, 0.3855, 0.3787, 0.4183, 0.365, 0.4179, 0.5443, 0.3827, 0.5531, 0.3828, 0.5556, 0.4153, 0.5477, 0.4152, 0.6486, 0.3828, 0.6574, 0.3827, 0.654, 0.4152, 0.6461, 0.4153, 0.4063, 0.385, 0.4178, 0.3848, 0.4139, 0.4176, 0.4037, 0.4179, 0.8713, 0.8417, 0.9117, 0.8417, 0.9096, 0.8747, 0.8734, 0.8747, 0.3509, 0.3848, 0.3624, 0.385, 0.365, 0.4179, 0.3548, 0.4176, 0.8212, 0.3437, 0.8354, 0.3437, 0.8305, 0.3763, 0.8178, 0.3763, 0.8854, 0.3437, 0.8996, 0.3437, 0.903, 0.3763, 0.8904, 0.3763, 0.2438, 0.4178, 0.2546, 0.4179, 0.2502, 0.4506, 0.2406, 0.4505, 0.8163, 0.8425, 0.8198, 0.8425, 0.8196, 0.8755, 0.8165, 0.8755, 0.1166, 0.4179, 0.1274, 0.4178, 0.1306, 0.4505, 0.121, 0.4506, 0.9456, 0.8426, 0.9543, 0.8424, 0.9501, 0.8752, 0.9423, 0.8754, 0.78, 0.8425, 0.7888, 0.8428, 0.7918, 0.8756, 0.7839, 0.8754, 0.2546, 0.4179, 0.2721, 0.418, 0.2659, 0.4507, 0.2502, 0.4506, 0.5644, 0.3831, 0.57, 0.3831, 0.5707, 0.4156, 0.5657, 0.4156, 0.09908, 0.418, 0.1166, 0.4179, 0.121, 0.4506, 0.1053, 0.4507, 0.6261, 0.3831, 0.6317, 0.3831, 0.631, 0.4156, 0.626, 0.4156, 0.4999, 0.3844, 0.5042, 0.3844, 0.504, 0.4176, 0.5001, 0.4176, 0.7558, 0.3794, 0.7619, 0.3783, 0.7604, 0.4104, 0.7549, 0.4114, 0.4178, 0.3848, 0.4286, 0.3844, 0.4236, 0.4173, 0.4139, 0.4176, 0.5867, 0.383, 0.5923, 0.383, 0.5906, 0.4155, 0.5856, 0.4155, 0.3401, 0.3844, 0.3509, 0.3848, 0.3548, 0.4176, 0.3451, 0.4173, 0.6373, 0.3831, 0.6429, 0.3829, 0.6411, 0.4155, 0.636, 0.4156, 0.2232, 0.4174, 0.2301, 0.4174, 0.2284, 0.4502, 0.2222, 0.4501, 0.5531, 0.3828, 0.5587, 0.383, 0.5606, 0.4155, 0.5556, 0.4153, 0.1481, 0.4174, 0.155, 0.4174, 0.1552, 0.4501, 0.1491, 0.4501, 0.1274, 0.4178, 0.1343, 0.4176, 0.1368, 0.4503, 0.1306, 0.4505, 0.6429, 0.3829, 0.6486, 0.3828, 0.6461, 0.4153, 0.6411, 0.4155, 0.7196, 0.3825, 0.7273, 0.3821, 0.7283, 0.4149, 0.7215, 0.4153, 0.7379, 0.3783, 0.744, 0.3794, 0.7449, 0.4114, 0.7394, 0.4104, 0.1955, 0.4176, 0.2024, 0.4175, 0.2036, 0.4502, 0.1974, 0.4503, 0.57, 0.3831, 0.5756, 0.3831, 0.5756, 0.4156, 0.5707, 0.4156, 0.1343, 0.4176, 0.1411, 0.4174, 0.1429, 0.4502, 0.1368, 0.4503, 0.7035, 0.3821, 0.7111, 0.3825, 0.7093, 0.4153, 0.7024, 0.4149, 0.5756, 0.3831, 0.5867, 0.383, 0.5856, 0.4155, 0.5756, 0.4156, 0.1333, 0.475, 0.1388, 0.4749, 0.1434, 0.524, 0.1392, 0.5241, 0.1499, 0.4747, 0.1555, 0.4747, 0.1559, 0.5239, 0.1517, 0.5239, 0.5577, 0.4397, 0.5622, 0.4398, 0.5656, 0.4886, 0.5622, 0.4885, 0.2214, 0.4747, 0.2269, 0.4747, 0.2237, 0.5239, 0.2195, 0.5239, 0.635, 0.4399, 0.6395, 0.4398, 0.6361, 0.4886, 0.6327, 0.4886, 0.3494, 0.442, 0.3581, 0.4423, 0.3658, 0.4918, 0.3592, 0.4915, 0.5847, 0.4399, 0.5891, 0.4398, 0.586, 0.4886, 0.5826, 0.4886, 0.5756, 0.4156, 0.5856, 0.4155, 0.5847, 0.4399, 0.5757, 0.44, 0.2345, 0.4503, 0.2406, 0.4505, 0.2379, 0.475, 0.2324, 0.4749, 0.216, 0.4501, 0.2222, 0.4501, 0.2214, 0.4747, 0.2158, 0.4747, 0.5606, 0.4155, 0.5657, 0.4156, 0.5667, 0.4399, 0.5622, 0.4398, 0.02425, 0.4522, 0.03999, 0.4522, 0.03851, 0.4773, 0.02435, 0.4773, 0.2036, 0.4502, 0.216, 0.4501, 0.2158, 0.4747, 0.2046, 0.4748, 0.6161, 0.4155, 0.626, 0.4156, 0.626, 0.4399, 0.617, 0.4399, 0.2659, 0.4507, 0.276, 0.4509, 0.2697, 0.4754, 0.2607, 0.4752, 0.2284, 0.4502, 0.2345, 0.4503, 0.2324, 0.4749, 0.2269, 0.4747, 0.631, 0.4156, 0.636, 0.4156, 0.635, 0.4399, 0.6305, 0.44, 0.09525, 0.4509, 0.1053, 0.4507, 0.1105, 0.4752, 0.1015, 0.4754, 0.1552, 0.4501, 0.1676, 0.4502, 0.1666, 0.4748, 0.1555, 0.4747, 0.6111, 0.4155, 0.6161, 0.4155, 0.617, 0.4399, 0.6126, 0.4398, 0.1429, 0.4502, 0.1491, 0.4501, 0.1499, 0.4747, 0.1443, 0.4747, 0.4831, 0.4178, 0.4939, 0.4185, 0.4948, 0.443, 0.485, 0.4423, 0.1676, 0.4502, 0.1738, 0.4503, 0.1722, 0.4749, 0.1666, 0.4748, 0.8, 0.8758, 0.8111, 0.8761, 0.8118, 0.9006, 0.8019, 0.9004, 0.934, 0.8754, 0.9423, 0.8754, 0.9393, 0.9, 0.9319, 0.9, 0.39, 0.4183, 0.4037, 0.4179, 0.4013, 0.4426, 0.389, 0.4429, 0.7918, 0.8756, 0.8, 0.8758, 0.8019, 0.9004, 0.7944, 0.9002, 0.365, 0.4179, 0.3787, 0.4183, 0.3797, 0.4429, 0.3674, 0.4426, 0.5477, 0.4152, 0.5556, 0.4153, 0.5577, 0.4397, 0.5506, 0.4396, 0.6461, 0.4153, 0.654, 0.4152, 0.6511, 0.4396, 0.644, 0.4397, 0.4037, 0.4179, 0.4139, 0.4176, 0.4105, 0.4423, 0.4013, 0.4426, 0.8734, 0.8747, 0.9096, 0.8747, 0.9077, 0.8995, 0.8752, 0.8995, 0.3548, 0.4176, 0.365, 0.4179, 0.3674, 0.4426, 0.3581, 0.4423, 0.8178, 0.3763, 0.8305, 0.3763, 0.8263, 0.4008, 0.8149, 0.4008, 0.8904, 0.3763, 0.903, 0.3763, 0.906, 0.4008, 0.8945, 0.4008, 0.2406, 0.4505, 0.2502, 0.4506, 0.2466, 0.4751, 0.2379, 0.475, 0.8165, 0.8755, 0.8196, 0.8755, 0.8194, 0.9004, 0.8166, 0.9004, 0.121, 0.4506, 0.1306, 0.4505, 0.1333, 0.475, 0.1247, 0.4751, 0.9423, 0.8754, 0.9501, 0.8752, 0.9464, 0.8998, 0.9393, 0.9, 0.7839, 0.8754, 0.7918, 0.8756, 0.7944, 0.9002, 0.7874, 0.9, 0.2502, 0.4506, 0.2659, 0.4507, 0.2607, 0.4752, 0.2466, 0.4751, 0.5657, 0.4156, 0.5707, 0.4156, 0.5712, 0.44, 0.5667, 0.4399, 0.1053, 0.4507, 0.121, 0.4506, 0.1247, 0.4751, 0.1105, 0.4752, 0.626, 0.4156, 0.631, 0.4156, 0.6305, 0.44, 0.626, 0.4399, 0.5001, 0.4176, 0.504, 0.4176, 0.5038, 0.4426, 0.5003, 0.4426, 0.7549, 0.4114, 0.7604, 0.4104, 0.759, 0.4345, 0.7541, 0.4354, 0.4139, 0.4176, 0.4236, 0.4173, 0.4193, 0.442, 0.4105, 0.4423, 0.5856, 0.4155, 0.5906, 0.4155, 0.5891, 0.4398, 0.5847, 0.4399, 0.3451, 0.4173, 0.3548, 0.4176, 0.3581, 0.4423, 0.3494, 0.442, 0.636, 0.4156, 0.6411, 0.4155, 0.6395, 0.4398, 0.635, 0.4399, 0.2222, 0.4501, 0.2284, 0.4502, 0.2269, 0.4747, 0.2214, 0.4747, 0.5556, 0.4153, 0.5606, 0.4155, 0.5622, 0.4398, 0.5577, 0.4397, 0.1491, 0.4501, 0.1552, 0.4501, 0.1555, 0.4747, 0.1499, 0.4747, 0.1306, 0.4505, 0.1368, 0.4503, 0.1388, 0.4749, 0.1333, 0.475, 0.4029, 0.4918, 0.4095, 0.4915, 0.4033, 0.5163, 0.398, 0.5165, 0.752, 0.4834, 0.7557, 0.4827, 0.7534, 0.5068, 0.7504, 0.5073, 0.5008, 0.4927, 0.5034, 0.4927, 0.5031, 0.518, 0.501, 0.518, 0.6259, 0.4886, 0.6292, 0.4887, 0.6285, 0.513, 0.6258, 0.513, 0.122, 0.5243, 0.1326, 0.5242, 0.1375, 0.5488, 0.1289, 0.5488, 0.5691, 0.4886, 0.5725, 0.4887, 0.5732, 0.513, 0.5705, 0.513, 0.2386, 0.5242, 0.2492, 0.5243, 0.2423, 0.5488, 0.2337, 0.5488, 0.6395, 0.4398, 0.644, 0.4397, 0.6395, 0.4885, 0.6361, 0.4886, 0.7232, 0.4399, 0.7294, 0.4396, 0.732, 0.489, 0.7273, 0.4892, 0.7408, 0.4345, 0.7457, 0.4354, 0.7478, 0.4834, 0.7441, 0.4827, 0.1991, 0.4749, 0.2046, 0.4748, 0.2069, 0.5239, 0.2026, 0.524, 0.5712, 0.44, 0.5757, 0.44, 0.5758, 0.4887, 0.5725, 0.4887, 0.1388, 0.4749, 0.1443, 0.4747, 0.1475, 0.5239, 0.1434, 0.524, 0.7014, 0.4396, 0.7075, 0.4399, 0.7034, 0.4892, 0.6988, 0.489, 0.5757, 0.44, 0.5847, 0.4399, 0.5826, 0.4886, 0.5758, 0.4887, 0.2324, 0.4749, 0.2379, 0.475, 0.232, 0.5241, 0.2279, 0.524, 0.2158, 0.4747, 0.2214, 0.4747, 0.2195, 0.5239, 0.2153, 0.5239, 0.5622, 0.4398, 0.5667, 0.4399, 0.5691, 0.4886, 0.5656, 0.4886, 0.02435, 0.4773, 0.03851, 0.4773, 0.03529, 0.5277, 0.02458, 0.5277, 0.2046, 0.4748, 0.2158, 0.4747, 0.2153, 0.5239, 0.2069, 0.5239, 0.617, 0.4399, 0.626, 0.4399, 0.6259, 0.4886, 0.6191, 0.4886, 0.2607, 0.4752, 0.2697, 0.4754, 0.2561, 0.5244, 0.2492, 0.5243, 0.2269, 0.4747, 0.2324, 0.4749, 0.2279, 0.524, 0.2237, 0.5239, 0.6305, 0.44, 0.635, 0.4399, 0.6327, 0.4886, 0.6292, 0.4887, 0.1015, 0.4754, 0.1105, 0.4752, 0.122, 0.5243, 0.1151, 0.5244, 0.1555, 0.4747, 0.1666, 0.4748, 0.1644, 0.5239, 0.1559, 0.5239, 0.6126, 0.4398, 0.617, 0.4399, 0.6191, 0.4886, 0.6157, 0.4886, 0.1443, 0.4747, 0.1499, 0.4747, 0.1517, 0.5239, 0.1475, 0.5239, 0.485, 0.4423, 0.4948, 0.443, 0.4968, 0.4919, 0.4894, 0.4914, 0.1666, 0.4748, 0.1722, 0.4749, 0.1686, 0.524, 0.1644, 0.5239, 0.8019, 0.9004, 0.8118, 0.9006, 0.8136, 0.9498, 0.8061, 0.9496, 0.9319, 0.9, 0.9393, 0.9, 0.9328, 0.9492, 0.9272, 0.9492, 0.389, 0.4429, 0.4013, 0.4426, 0.396, 0.4919, 0.3867, 0.4922, 0.7944, 0.9002, 0.8019, 0.9004, 0.8061, 0.9496, 0.8005, 0.9495, 0.3674, 0.4426, 0.3797, 0.4429, 0.382, 0.4922, 0.3727, 0.4919, 0.5506, 0.4396, 0.5577, 0.4397, 0.5622, 0.4885, 0.5569, 0.4884, 0.644, 0.4397, 0.6511, 0.4396, 0.6448, 0.4884, 0.6395, 0.4885, 0.4013, 0.4426, 0.4105, 0.4423, 0.4029, 0.4918, 0.396, 0.4919, 0.8752, 0.8995, 0.9077, 0.8995, 0.9038, 0.9493, 0.8792, 0.9493, 0.3581, 0.4423, 0.3674, 0.4426, 0.3727, 0.4919, 0.3658, 0.4918, 0.8149, 0.4008, 0.8263, 0.4008, 0.8171, 0.4499, 0.8085, 0.4499, 0.8945, 0.4008, 0.906, 0.4008, 0.9123, 0.4499, 0.9037, 0.4499, 0.2379, 0.475, 0.2466, 0.4751, 0.2386, 0.5242, 0.232, 0.5241, 0.8166, 0.9004, 0.8194, 0.9004, 0.8191, 0.9502, 0.817, 0.9502, 0.1247, 0.4751, 0.1333, 0.475, 0.1392, 0.5241, 0.1326, 0.5242, 0.9393, 0.9, 0.9464, 0.8998, 0.9381, 0.9491, 0.9328, 0.9492, 0.7874, 0.9, 0.7944, 0.9002, 0.8005, 0.9495, 0.7951, 0.9494, 0.2466, 0.4751, 0.2607, 0.4752, 0.2492, 0.5243, 0.2386, 0.5242, 0.5667, 0.4399, 0.5712, 0.44, 0.5725, 0.4887, 0.5691, 0.4886, 0.1105, 0.4752, 0.1247, 0.4751, 0.1326, 0.5242, 0.122, 0.5243, 0.626, 0.4399, 0.6305, 0.44, 0.6292, 0.4887, 0.6259, 0.4886, 0.5003, 0.4426, 0.5038, 0.4426, 0.5034, 0.4927, 0.5008, 0.4927, 0.7541, 0.4354, 0.759, 0.4345, 0.7557, 0.4827, 0.752, 0.4834, 0.4105, 0.4423, 0.4193, 0.442, 0.4095, 0.4915, 0.4029, 0.4918, 0.5705, 0.513, 0.5732, 0.513, 0.5737, 0.5374, 0.5714, 0.5374, 0.2337, 0.5488, 0.2423, 0.5488, 0.2379, 0.5733, 0.2307, 0.5733, 0.8001, 0.9741, 0.8044, 0.9742, 0.8064, 0.9988, 0.8028, 0.9987, 0.9286, 0.9738, 0.9329, 0.9737, 0.93, 0.9983, 0.9264, 0.9984, 0.1375, 0.5488, 0.1428, 0.5487, 0.145, 0.5732, 0.1405, 0.5733, 0.8172, 0.9752, 0.8189, 0.9752, 0.8188, 1.0, 0.8173, 1.0, 0.2284, 0.5487, 0.2337, 0.5488, 0.2307, 0.5733, 0.2262, 0.5732, 0.5826, 0.4886, 0.586, 0.4886, 0.5841, 0.5129, 0.5814, 0.513, 0.3592, 0.4915, 0.3658, 0.4918, 0.3707, 0.5165, 0.3654, 0.5163, 0.6327, 0.4886, 0.6361, 0.4886, 0.634, 0.5129, 0.6312, 0.513, 0.2195, 0.5239, 0.2237, 0.5239, 0.2218, 0.5485, 0.2184, 0.5485, 0.5622, 0.4885, 0.5656, 0.4886, 0.5677, 0.5129, 0.565, 0.5128, 0.1517, 0.5239, 0.1559, 0.5239, 0.1562, 0.5485, 0.1528, 0.5485, 0.1392, 0.5241, 0.1434, 0.524, 0.1461, 0.5486, 0.1428, 0.5487, 0.6361, 0.4886, 0.6395, 0.4885, 0.6368, 0.5128, 0.634, 0.5129, 0.7273, 0.4892, 0.732, 0.489, 0.7338, 0.5138, 0.7301, 0.514, 0.7441, 0.4827, 0.7478, 0.4834, 0.7494, 0.5073, 0.7464, 0.5068, 0.2026, 0.524, 0.2069, 0.5239, 0.2082, 0.5485, 0.2048, 0.5486, 0.5725, 0.4887, 0.5758, 0.4887, 0.5759, 0.513, 0.5732, 0.513, 0.1434, 0.524, 0.1475, 0.5239, 0.1495, 0.5485, 0.1461, 0.5486, 0.6988, 0.489, 0.7034, 0.4892, 0.7006, 0.514, 0.6969, 0.5138, 0.5758, 0.4887, 0.5826, 0.4886, 0.5814, 0.513, 0.5759, 0.513, 0.2279, 0.524, 0.232, 0.5241, 0.2284, 0.5487, 0.2251, 0.5486, 0.2153, 0.5239, 0.2195, 0.5239, 0.2184, 0.5485, 0.215, 0.5485, 0.5656, 0.4886, 0.5691, 0.4886, 0.5705, 0.513, 0.5677, 0.5129, 0.02458, 0.5277, 0.03529, 0.5277, 0.03333, 0.5531, 0.02472, 0.5531, 0.2069, 0.5239, 0.2153, 0.5239, 0.215, 0.5485, 0.2082, 0.5485, 0.6191, 0.4886, 0.6259, 0.4886, 0.6258, 0.513, 0.6203, 0.5129, 0.2492, 0.5243, 0.2561, 0.5244, 0.2478, 0.5489, 0.2423, 0.5488, 0.2237, 0.5239, 0.2279, 0.524, 0.2251, 0.5486, 0.2218, 0.5485, 0.6292, 0.4887, 0.6327, 0.4886, 0.6312, 0.513, 0.6285, 0.513, 0.1151, 0.5244, 0.122, 0.5243, 0.1289, 0.5488, 0.1234, 0.5489, 0.1559, 0.5239, 0.1644, 0.5239, 0.163, 0.5485, 0.1562, 0.5485, 0.6157, 0.4886, 0.6191, 0.4886, 0.6203, 0.5129, 0.6176, 0.5129, 0.1475, 0.5239, 0.1517, 0.5239, 0.1528, 0.5485, 0.1495, 0.5485, 0.4894, 0.4914, 0.4968, 0.4919, 0.4983, 0.5163, 0.4923, 0.5159, 0.1644, 0.5239, 0.1686, 0.524, 0.1664, 0.5486, 0.163, 0.5485, 0.8061, 0.9496, 0.8136, 0.9498, 0.8149, 0.9745, 0.8089, 0.9743, 0.9272, 0.9492, 0.9328, 0.9492, 0.9286, 0.9738, 0.9241, 0.9739, 0.3867, 0.4922, 0.396, 0.4919, 0.3924, 0.5167, 0.3849, 0.5169, 0.8005, 0.9495, 0.8061, 0.9496, 0.8089, 0.9743, 0.8044, 0.9742, 0.3727, 0.4919, 0.382, 0.4922, 0.3838, 0.5169, 0.3763, 0.5167, 0.5569, 0.4884, 0.5622, 0.4885, 0.565, 0.5128, 0.5607, 0.5128, 0.6395, 0.4885, 0.6448, 0.4884, 0.641, 0.5128, 0.6368, 0.5128, 0.396, 0.4919, 0.4029, 0.4918, 0.398, 0.5165, 0.3924, 0.5167, 0.8792, 0.9493, 0.9038, 0.9493, 0.9014, 0.9743, 0.8816, 0.9743, 0.3658, 0.4918, 0.3727, 0.4919, 0.3763, 0.5167, 0.3707, 0.5165, 0.8085, 0.4499, 0.8171, 0.4499, 0.8116, 0.4744, 0.8046, 0.4744, 0.9037, 0.4499, 0.9123, 0.4499, 0.9162, 0.4744, 0.9092, 0.4744, 0.232, 0.5241, 0.2386, 0.5242, 0.2337, 0.5488, 0.2284, 0.5487, 0.817, 0.9502, 0.8191, 0.9502, 0.8189, 0.9752, 0.8172, 0.9752, 0.1326, 0.5242, 0.1392, 0.5241, 0.1428, 0.5487, 0.1375, 0.5488, 0.9328, 0.9492, 0.9381, 0.9491, 0.9329, 0.9737, 0.9286, 0.9738, 0.7951, 0.9494, 0.8005, 0.9495, 0.8044, 0.9742, 0.8001, 0.9741, 0.1185, 0.6079, 0.09736, 0.6168, 0.09334, 0.6154, 0.09093, 0.6133, 0.0878, 0.6084, 0.08659, 0.6058, 0.08592, 0.603, 0.08683, 0.5995, 0.08762, 0.596, 0.09599, 0.5925, 0.09821, 0.5916, 0.1104, 0.5864, 0.1134, 0.5882, 0.1166, 0.59, 0.1181, 0.5925, 0.1191, 0.5952, 0.1205, 0.6008, 0.1203, 0.604, 0.09736, 0.6168, 0.1185, 0.6079, 0.1171, 0.6153, 0.1037, 0.621, 0.1037, 0.621, 0.1171, 0.6153, 0.1149, 0.6213, 0.1095, 0.6236, 0.09599, 0.5925, 0.08762, 0.596, 0.0877, 0.5911, 0.09473, 0.5882, 0.09473, 0.5882, 0.0877, 0.5911, 0.08592, 0.584, 0.09218, 0.5813, 0.1095, 0.6236, 0.1149, 0.6213, 0.1148, 0.6262, 0.1131, 0.6269, 0.09218, 0.5813, 0.08592, 0.584, 0.08633, 0.5787, 0.09095, 0.5768, 0.1289, 0.5488, 0.1375, 0.5488, 0.1405, 0.5733, 0.1333, 0.5733, 0.6258, 0.513, 0.6285, 0.513, 0.628, 0.5374, 0.6257, 0.5374, 0.501, 0.518, 0.5031, 0.518, 0.503, 0.5428, 0.5012, 0.5428, 0.7504, 0.5073, 0.7534, 0.5068, 0.7524, 0.5309, 0.7499, 0.5314, 0.398, 0.5165, 0.4033, 0.5163, 0.3999, 0.541, 0.3954, 0.5412, 0.5814, 0.513, 0.5841, 0.5129, 0.5829, 0.5373, 0.5806, 0.5373, 0.3654, 0.5163, 0.3707, 0.5165, 0.3733, 0.5412, 0.3688, 0.541, 0.6312, 0.513, 0.634, 0.5129, 0.6327, 0.5373, 0.6304, 0.5374, 0.2184, 0.5485, 0.2218, 0.5485, 0.2205, 0.5731, 0.2177, 0.5731, 0.565, 0.5128, 0.5677, 0.5129, 0.569, 0.5373, 0.5667, 0.5373, 0.1528, 0.5485, 0.1562, 0.5485, 0.1564, 0.5731, 0.1535, 0.5731, 0.1428, 0.5487, 0.1461, 0.5486, 0.1478, 0.5732, 0.145, 0.5732, 0.634, 0.5129, 0.6368, 0.5128, 0.635, 0.5372, 0.6327, 0.5373, 0.7301, 0.514, 0.7338, 0.5138, 0.7345, 0.5384, 0.7313, 0.5386, 0.7464, 0.5068, 0.7494, 0.5073, 0.7499, 0.5314, 0.7474, 0.5309, 0.2048, 0.5486, 0.2082, 0.5485, 0.2091, 0.5731, 0.2062, 0.5731, 0.5732, 0.513, 0.5759, 0.513, 0.576, 0.5374, 0.5737, 0.5374, 0.1461, 0.5486, 0.1495, 0.5485, 0.1507, 0.5731, 0.1478, 0.5732, 0.6969, 0.5138, 0.7006, 0.514, 0.6994, 0.5386, 0.6963, 0.5384, 0.5759, 0.513, 0.5814, 0.513, 0.5806, 0.5373, 0.576, 0.5374, 0.2251, 0.5486, 0.2284, 0.5487, 0.2262, 0.5732, 0.2234, 0.5731, 0.215, 0.5485, 0.2184, 0.5485, 0.2177, 0.5731, 0.2148, 0.5731, 0.5677, 0.5129, 0.5705, 0.513, 0.5714, 0.5374, 0.569, 0.5373, 0.02472, 0.5531, 0.03333, 0.5531, 0.0321, 0.5781, 0.0248, 0.5781, 0.2082, 0.5485, 0.215, 0.5485, 0.2148, 0.5731, 0.2091, 0.5731, 0.6203, 0.5129, 0.6258, 0.513, 0.6257, 0.5374, 0.6211, 0.5373, 0.2423, 0.5488, 0.2478, 0.5489, 0.2426, 0.5734, 0.2379, 0.5733, 0.2218, 0.5485, 0.2251, 0.5486, 0.2234, 0.5731, 0.2205, 0.5731, 0.6285, 0.513, 0.6312, 0.513, 0.6304, 0.5374, 0.628, 0.5374, 0.1234, 0.5489, 0.1289, 0.5488, 0.1333, 0.5733, 0.1286, 0.5734, 0.1562, 0.5485, 0.163, 0.5485, 0.1622, 0.5731, 0.1564, 0.5731, 0.6176, 0.5129, 0.6203, 0.5129, 0.6211, 0.5373, 0.6188, 0.5373, 0.1495, 0.5485, 0.1528, 0.5485, 0.1535, 0.5731, 0.1507, 0.5731, 0.4923, 0.5159, 0.4983, 0.5163, 0.4988, 0.5408, 0.4937, 0.5405, 0.163, 0.5485, 0.1664, 0.5486, 0.165, 0.5731, 0.1622, 0.5731, 0.8089, 0.9743, 0.8149, 0.9745, 0.8153, 0.999, 0.8102, 0.9989, 0.9241, 0.9739, 0.9286, 0.9738, 0.9264, 0.9984, 0.9225, 0.9984, 0.3849, 0.5169, 0.3924, 0.5167, 0.3907, 0.5413, 0.3844, 0.5415, 0.8044, 0.9742, 0.8089, 0.9743, 0.8102, 0.9989, 0.8064, 0.9988, 0.3763, 0.5167, 0.3838, 0.5169, 0.3844, 0.5415, 0.378, 0.5413, 0.5607, 0.5128, 0.565, 0.5128, 0.5667, 0.5373, 0.5631, 0.5372, 0.6368, 0.5128, 0.641, 0.5128, 0.6387, 0.5372, 0.635, 0.5372, 0.3924, 0.5167, 0.398, 0.5165, 0.3954, 0.5412, 0.3907, 0.5413, 0.8816, 0.9743, 0.9014, 0.9743, 0.8999, 0.999, 0.8831, 0.999, 0.3707, 0.5165, 0.3763, 0.5167, 0.378, 0.5413, 0.3733, 0.5412, 0.8046, 0.4744, 0.8116, 0.4744, 0.8081, 0.4989, 0.8022, 0.4989, 0.9092, 0.4744, 0.9162, 0.4744, 0.9186, 0.4989, 0.9127, 0.4989, 0.3598, 0.5768, 0.3657, 0.5633, 0.3968, 0.5633, 0.3968, 0.5768, 0.3625, 0.6454, 0.353, 0.6368, 0.3488, 0.6282, 0.3459, 0.6111, 0.3456, 0.6025, 0.347, 0.5939, 0.3536, 0.5853, 0.3598, 0.5768, 0.3968, 0.5768, 0.3968, 0.6111, 0.3968, 0.6454, 0.4311, 0.6454, 0.4185, 0.6642, 0.3968, 0.6642, 0.3968, 0.6454, 0.4185, 0.6642, 0.4057, 0.6783, 0.3968, 0.6783, 0.3968, 0.6642, 0.4057, 0.6783, 0.3995, 0.6917, 0.3968, 0.6917, 0.3968, 0.6783, 0.3657, 0.5633, 0.3657, 0.5415, 0.3968, 0.5415, 0.3968, 0.5633, 0.01724, 0.5531, 0.02315, 0.5531, 0.02348, 0.5781, 0.01846, 0.5781, 0.09384, 0.5806, 0.09218, 0.5813, 0.09095, 0.5768, 0.09217, 0.5762, 0.09659, 0.5874, 0.09473, 0.5882, 0.09218, 0.5813, 0.09384, 0.5806, 0.09821, 0.5916, 0.09599, 0.5925, 0.09473, 0.5882, 0.09659, 0.5874, 0.01528, 0.5277, 0.02263, 0.5277, 0.02315, 0.5531, 0.01724, 0.5531, 0.01205, 0.4773, 0.02178, 0.4773, 0.02263, 0.5277, 0.01528, 0.5277, 0.01057, 0.4522, 0.02138, 0.4522, 0.02178, 0.4773, 0.01205, 0.4773, 0.00778, 0.398, 0.02064, 0.398, 0.02092, 0.4188, 0.008818, 0.4188, 0.008818, 0.4188, 0.02092, 0.4188, 0.02138, 0.4522, 0.01057, 0.4522, 0.005704, 0.3524, 0.02009, 0.3524, 0.02064, 0.398, 0.00778, 0.398, 0.004357, 0.3145, 0.01974, 0.3145, 0.02009, 0.3524, 0.005704, 0.3524, 0.002855, 0.2684, 0.01934, 0.2684, 0.01974, 0.3145, 0.004357, 0.3145, 0.001767, 0.2269, 0.01905, 0.2269, 0.01934, 0.2684, 0.002855, 0.2684, 0.0, 0.1447, 0.01858, 0.1447, 0.01905, 0.2269, 0.001767, 0.2269, 0.0235, 0.03425, 0.01858, 0.03425, 0.01858, 0.0, 0.0235, 0.0, 0.0235, 0.1447, 0.01858, 0.1447, 0.01858, 0.03425, 0.0235, 0.03425, 0.2478, 0.6077, 0.2249, 0.6077, 0.2249, 0.5734, 0.2478, 0.5734, 0.08592, 0.5766, 0.08592, 0.5994, 0.06793, 0.5986, 0.06793, 0.5734, 0.06793, 0.5734, 0.06793, 0.5986, 0.05057, 0.601, 0.05057, 0.5824, 0.05057, 0.1447, 0.0235, 0.1447, 0.0235, 0.03425, 0.05057, 0.03425, 0.05057, 0.03425, 0.0235, 0.03425, 0.0235, 0.0, 0.05057, 0.0, 0.1104, 0.5864, 0.09821, 0.5916, 0.09659, 0.5874, 0.1068, 0.583, 0.1068, 0.583, 0.09659, 0.5874, 0.09384, 0.5806, 0.103, 0.5768, 0.103, 0.5768, 0.09384, 0.5806, 0.09217, 0.5762, 0.0989, 0.5734, 0.02092, 0.4188, 0.02412, 0.4188, 0.02412, 0.5829, 0.02092, 0.5829, 0.665, 0.57, 0.6722, 0.5374, 0.6722, 0.703, 0.6659, 0.7062, 0.4747, 0.6468, 0.4829, 0.6713, 0.4816, 0.6924, 0.4731, 0.7033, 0.6373, 0.668, 0.6455, 0.6435, 0.6471, 0.7, 0.6386, 0.6891, 0.02064, 0.398, 0.02405, 0.398, 0.02412, 0.4188, 0.02092, 0.4188, 0.6322, 0.6925, 0.6373, 0.668, 0.6386, 0.6891, 0.633, 0.6909, 0.02009, 0.3524, 0.0239, 0.3524, 0.02405, 0.398, 0.02064, 0.398, 0.01974, 0.3145, 0.02381, 0.3145, 0.0239, 0.3524, 0.02009, 0.3524, 0.01934, 0.2684, 0.0237, 0.2684, 0.02381, 0.3145, 0.01974, 0.3145, 0.01905, 0.2269, 0.02363, 0.2269, 0.0237, 0.2684, 0.01934, 0.2684, 0.01858, 0.1447, 0.0235, 0.1447, 0.02363, 0.2269, 0.01905, 0.2269, 0.2249, 0.6077, 0.2189, 0.6077, 0.2189, 0.5734, 0.2249, 0.5734, 0.08592, 0.5994, 0.08592, 0.6055, 0.06793, 0.6052, 0.06793, 0.5986, 0.06793, 0.5986, 0.06793, 0.6052, 0.05057, 0.6059, 0.05057, 0.601, 0.3396, 0.5415, 0.3411, 0.5415, 0.3411, 0.5472, 0.3398, 0.5472, 0.4988, 0.5528, 0.4968, 0.5527, 0.4968, 0.5408, 0.4984, 0.5408, 0.4939, 0.5515, 0.4965, 0.5516, 0.4964, 0.5659, 0.4945, 0.5658, 0.4936, 0.5472, 0.4965, 0.5473, 0.4965, 0.5516, 0.4939, 0.5515, 0.4933, 0.5408, 0.4965, 0.5409, 0.4965, 0.5473, 0.4936, 0.5472, 0.448, 0.5408, 0.4552, 0.5734, 0.4543, 0.7096, 0.448, 0.7065, 0.6455, 0.6435, 0.6588, 0.5945, 0.6617, 0.707, 0.6471, 0.7, 0.4614, 0.5979, 0.4747, 0.6468, 0.4731, 0.7033, 0.4586, 0.7104, 0.3424, 0.5432, 0.3411, 0.5432, 0.3411, 0.5415, 0.3424, 0.5415, 0.6588, 0.5945, 0.665, 0.57, 0.6659, 0.7062, 0.6617, 0.707, 0.4552, 0.5734, 0.4614, 0.5979, 0.4586, 0.7104, 0.4543, 0.7096, 0.4829, 0.6713, 0.4879, 0.6958, 0.4872, 0.6942, 0.4816, 0.6924])
me_cube.materials.append(mat_material)
me_cube.use_mirror_vertex_groups = False
me_cube.update()

# ---- objects
ob_cube = bpy.data.objects.new('Cube', me_cube)

# ---- transforms, parenting, visibility, modifiers, constraints
ob_cube.location = (0.0, 0.0, 0.0)
ob_cube.scale = (1.131, 2.428, 0.2172)
ob_cube.lock_rotations_4d = False
ob_cube.empty_display_type = 'ARROWS'
ob_cube.lineart.crease_threshold = 0.0

# ---- collection membership
col_collection.objects.link(ob_cube)

# ---- scene / render settings (as saved in the file)
scene.frame_start = 1; scene.frame_end = 250; scene.frame_set(1)
scene.render.engine = 'BLENDER_EEVEE_NEXT'
scene.cycles.sampling_pattern = 'TABULATED_SOBOL'
scene.view_settings.view_transform = 'Filmic'
bpy.context.view_layer.update()

# ---- added for rendering (the .blend has no active camera and no usable light): camera, sun
cam_auto = bpy.data.cameras.new('AutoCamera')
cam_auto.lens = 50.0
cam_auto.sensor_width = 36.0
cam_auto.clip_end = 1000.0
ob_auto_camera = bpy.data.objects.new('AutoCamera', cam_auto)
scene.collection.objects.link(ob_auto_camera)
ob_auto_camera.location = (14.2859, -17.3714, 11.2942)
ob_auto_camera.rotation_euler = (1.09748, -7.21219e-08, 0.694738)
scene.camera = ob_auto_camera
light_auto_sun = bpy.data.lights.new('AutoSun', 'SUN')
light_auto_sun.energy = 3.0
light_auto_sun.angle = 0.0523599
ob_auto_sun = bpy.data.objects.new('AutoSun', light_auto_sun)
scene.collection.objects.link(ob_auto_sun)
ob_auto_sun.rotation_euler = (0.872665, 0.174533, 0.523599)
bpy.context.view_layer.update()

